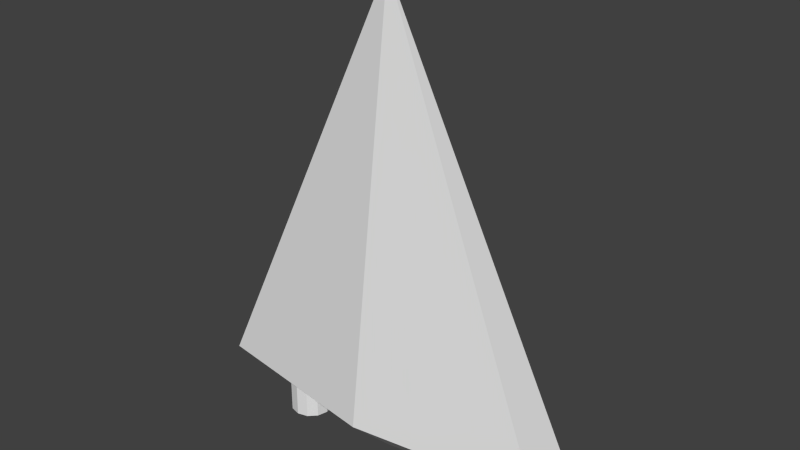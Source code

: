 # Source: PlayerShip.blend  (saved by Blender 2.61.0; exported with 4.5.12 LTS)
import bpy
from mathutils import Matrix  # noqa: F401  (used for matrix-valued properties, if any)

bpy.ops.wm.read_factory_settings(use_empty=True)
scene = bpy.context.scene
scene.name = 'Scene'

# ---- collections
col_collection_1 = bpy.data.collections.new('Collection 1'); scene.collection.children.link(col_collection_1)

# ---- world
world_world = bpy.data.worlds.new('World'); scene.world = world_world
world_world.color = (0.05088, 0.05088, 0.05088)
world_world.use_sun_shadow = False
world_world.sun_shadow_jitter_overblur = 0.0
world_world.cycles.sampling_method = 'MANUAL'
world_world.cycles.sample_map_resolution = 256

# ---- meshes
me_cone = bpy.data.meshes.new('Cone')
me_cone.from_pydata([(0.0, 0.25, -0.5), (0.866, 0.125, -0.5), (0.866, -0.125, -0.5), (-8.742e-08, -0.25, -0.5), (-0.866, -0.125, -0.5), (-0.866, 0.125, -0.5), (0.0, -2.794e-09, 1.5), (0.0, -2.794e-09, -0.75), (0.04784, 0.1595, -0.2452), (0.09383, 0.1687, -0.231), (0.1362, 0.1771, -0.2079), (0.1734, 0.1845, -0.1768), (0.2039, 0.1906, -0.1389), (0.2265, 0.1951, -0.09567), (0.2405, 0.1978, -0.04877), (0.2452, 0.1988, 1.49e-08), (0.2405, 0.1978, 0.04877), (0.2265, 0.1951, 0.09567), (0.2039, 0.1906, 0.1389), (0.1734, 0.1845, 0.1768), (0.1362, 0.1771, 0.2079), (0.09383, 0.1687, 0.231), (0.04784, 0.1595, 0.2452), (0.04506, 0.1687, 0.2452), (0.08839, 0.1866, 0.231), (0.1283, 0.2032, 0.2079), (0.1633, 0.2176, 0.1768), (0.192, 0.2295, 0.1389), (0.2134, 0.2384, 0.09567), (0.2265, 0.2438, 0.04877), (0.231, 0.2457, 1.49e-08), (0.2265, 0.2438, -0.04877), (0.2134, 0.2384, -0.09567), (0.192, 0.2295, -0.1389), (0.1633, 0.2176, -0.1768), (0.1283, 0.2032, -0.2079), (0.08839, 0.1866, -0.231), (0.04506, 0.1687, -0.2452), (0.04055, 0.1771, -0.2452), (0.07955, 0.2032, -0.231), (0.1155, 0.2272, -0.2079), (0.147, 0.2482, -0.1768), (0.1728, 0.2655, -0.1389), (0.192, 0.2783, -0.09567), (0.2039, 0.2862, -0.04877), (0.2079, 0.2889, 1.49e-08), (0.2039, 0.2862, 0.04877), (0.192, 0.2783, 0.09567), (0.1728, 0.2655, 0.1389), (0.147, 0.2482, 0.1768), (0.1155, 0.2272, 0.2079), (0.07955, 0.2032, 0.231), (0.04055, 0.1771, 0.2452), (0.03449, 0.1845, 0.2452), (0.06765, 0.2176, 0.231), (0.09821, 0.2482, 0.2079), (0.125, 0.275, 0.1768), (0.147, 0.297, 0.1389), (0.1633, 0.3133, 0.09567), (0.1734, 0.3234, 0.04877), (0.1768, 0.3268, 1.49e-08), (0.1734, 0.3234, -0.04877), (0.1633, 0.3133, -0.09567), (0.147, 0.297, -0.1389), (0.125, 0.275, -0.1768), (0.09821, 0.2482, -0.2079), (0.06765, 0.2176, -0.231), (0.03449, 0.1845, -0.2452), (0.0271, 0.1906, -0.2452), (0.05315, 0.2295, -0.231), (0.07716, 0.2655, -0.2079), (0.09821, 0.297, -0.1768), (0.1155, 0.3228, -0.1389), (0.1283, 0.342, -0.09567), (0.1362, 0.3539, -0.04877), (0.1389, 0.3579, 1.49e-08), (0.1362, 0.3539, 0.04877), (0.1283, 0.342, 0.09567), (0.1155, 0.3228, 0.1389), (0.09821, 0.297, 0.1768), (0.07716, 0.2655, 0.2079), (0.05315, 0.2295, 0.231), (0.0271, 0.1906, 0.2452), (0.0, 0.15, 0.25), (0.01866, 0.1951, 0.2452), (0.03661, 0.2384, 0.231), (0.05315, 0.2783, 0.2079), (0.06765, 0.3133, 0.1768), (0.07955, 0.342, 0.1389), (0.08839, 0.3634, 0.09567), (0.09383, 0.3765, 0.04877), (0.09567, 0.381, 1.49e-08), (0.09383, 0.3765, -0.04877), (0.08839, 0.3634, -0.09567), (0.07955, 0.342, -0.1389), (0.06765, 0.3133, -0.1768), (0.05315, 0.2783, -0.2079), (0.03661, 0.2384, -0.231), (0.01866, 0.1951, -0.2452), (-3.117e-08, 0.15, -0.25), (0.009515, 0.1978, -0.2452), (0.01866, 0.2438, -0.231), (0.0271, 0.2862, -0.2079), (0.03449, 0.3234, -0.1768), (0.04055, 0.3539, -0.1389), (0.04506, 0.3765, -0.09567), (0.04784, 0.3905, -0.04877), (0.04877, 0.3952, 1.49e-08), (0.04784, 0.3905, 0.04877), (0.04506, 0.3765, 0.09567), (0.04055, 0.3539, 0.1389), (0.03449, 0.3234, 0.1768), (0.0271, 0.2862, 0.2079), (0.01866, 0.2438, 0.231), (0.009515, 0.1978, 0.2452), (-2.794e-09, 0.1988, 0.2452), (-5.588e-09, 0.2457, 0.231), (-1.304e-08, 0.2889, 0.2079), (3.725e-09, 0.3268, 0.1768), (-2.235e-08, 0.3579, 0.1389), (1.118e-08, 0.381, 0.09567), (-2.235e-08, 0.3952, 0.04877), (-4.098e-08, 0.4, 1.49e-08), (-2.235e-08, 0.3952, -0.04877), (-1.863e-08, 0.381, -0.09567), (-2.235e-08, 0.3579, -0.1389), (3.725e-09, 0.3268, -0.1768), (-3.725e-09, 0.2889, -0.2079), (-1.863e-09, 0.2457, -0.231), (-2.794e-09, 0.1988, -0.2452), (-0.009515, 0.1978, -0.2452), (-0.01866, 0.2438, -0.231), (-0.0271, 0.2862, -0.2079), (-0.03449, 0.3234, -0.1768), (-0.04055, 0.3539, -0.1389), (-0.04506, 0.3765, -0.09567), (-0.04784, 0.3905, -0.04877), (-0.04877, 0.3952, 1.49e-08), (-0.04784, 0.3905, 0.04877), (-0.04506, 0.3765, 0.09567), (-0.04055, 0.3539, 0.1389), (-0.03449, 0.3234, 0.1768), (-0.0271, 0.2862, 0.2079), (-0.01866, 0.2438, 0.231), (-0.009515, 0.1978, 0.2452), (-0.01866, 0.1951, 0.2452), (-0.03661, 0.2384, 0.231), (-0.05315, 0.2783, 0.2079), (-0.06765, 0.3133, 0.1768), (-0.07955, 0.342, 0.1389), (-0.08839, 0.3634, 0.09567), (-0.09383, 0.3765, 0.04877), (-0.09567, 0.381, 1.49e-08), (-0.09383, 0.3765, -0.04877), (-0.08839, 0.3634, -0.09567), (-0.07955, 0.342, -0.1389), (-0.06765, 0.3133, -0.1768), (-0.05315, 0.2783, -0.2079), (-0.03661, 0.2384, -0.231), (-0.01866, 0.1951, -0.2452), (-0.0271, 0.1906, -0.2452), (-0.05315, 0.2295, -0.231), (-0.07716, 0.2655, -0.2079), (-0.09821, 0.297, -0.1768), (-0.1155, 0.3228, -0.1389), (-0.1283, 0.342, -0.09567), (-0.1362, 0.3539, -0.04877), (-0.1389, 0.3579, 1.49e-08), (-0.1362, 0.3539, 0.04877), (-0.1283, 0.342, 0.09567), (-0.1155, 0.3228, 0.1389), (-0.09821, 0.297, 0.1768), (-0.07716, 0.2655, 0.2079), (-0.05315, 0.2295, 0.231), (-0.0271, 0.1906, 0.2452), (-0.03449, 0.1845, 0.2452), (-0.06765, 0.2176, 0.231), (-0.09821, 0.2482, 0.2079), (-0.125, 0.275, 0.1768), (-0.147, 0.297, 0.1389), (-0.1633, 0.3133, 0.09567), (-0.1734, 0.3234, 0.04877), (-0.1768, 0.3268, 1.49e-08), (-0.1734, 0.3234, -0.04877), (-0.1633, 0.3133, -0.09567), (-0.147, 0.297, -0.1389), (-0.125, 0.275, -0.1768), (-0.09821, 0.2482, -0.2079), (-0.06765, 0.2176, -0.231), (-0.03449, 0.1845, -0.2452), (-0.04055, 0.1771, -0.2452), (-0.07955, 0.2032, -0.231), (-0.1155, 0.2272, -0.2079), (-0.147, 0.2482, -0.1768), (-0.1728, 0.2655, -0.1389), (-0.192, 0.2783, -0.09567), (-0.2039, 0.2862, -0.04877), (-0.2079, 0.2889, 1.49e-08), (-0.2039, 0.2862, 0.04877), (-0.192, 0.2783, 0.09567), (-0.1728, 0.2655, 0.1389), (-0.147, 0.2482, 0.1768), (-0.1155, 0.2272, 0.2079), (-0.07955, 0.2032, 0.231), (-0.04055, 0.1771, 0.2452), (-0.04506, 0.1687, 0.2452), (-0.08839, 0.1866, 0.231), (-0.1283, 0.2032, 0.2079), (-0.1633, 0.2176, 0.1768), (-0.192, 0.2295, 0.1389), (-0.2134, 0.2384, 0.09567), (-0.2265, 0.2438, 0.04877), (-0.231, 0.2457, 1.49e-08), (-0.2265, 0.2438, -0.04877), (-0.2134, 0.2384, -0.09567), (-0.192, 0.2295, -0.1389), (-0.1633, 0.2176, -0.1768), (-0.1283, 0.2032, -0.2079), (-0.08839, 0.1866, -0.231), (-0.04506, 0.1687, -0.2452), (-0.04784, 0.1595, -0.2452), (-0.09383, 0.1687, -0.231), (-0.1362, 0.1771, -0.2079), (-0.1734, 0.1845, -0.1768), (-0.2039, 0.1906, -0.1389), (-0.2265, 0.1951, -0.09567), (-0.2405, 0.1978, -0.04877), (-0.2452, 0.1988, 1.49e-08), (-0.2405, 0.1978, 0.04877), (-0.2265, 0.1951, 0.09567), (-0.2039, 0.1906, 0.1389), (-0.1734, 0.1845, 0.1768), (-0.1362, 0.1771, 0.2079), (-0.09383, 0.1687, 0.231), (-0.04784, 0.1595, 0.2452), (-0.04877, 0.15, 0.2452), (-0.09567, 0.15, 0.231), (-0.1389, 0.15, 0.2079), (-0.1768, 0.15, 0.1768), (-0.2079, 0.15, 0.1389), (-0.231, 0.15, 0.09567), (-0.2452, 0.15, 0.04877), (-0.25, 0.15, 1.49e-08), (-0.2452, 0.15, -0.04877), (-0.231, 0.15, -0.09567), (-0.2079, 0.15, -0.1389), (-0.1768, 0.15, -0.1768), (-0.1389, 0.15, -0.2079), (-0.09567, 0.15, -0.231), (-0.04877, 0.15, -0.2452), (-0.04784, 0.1405, -0.2452), (-0.09383, 0.1313, -0.231), (-0.1362, 0.1229, -0.2079), (-0.1734, 0.1155, -0.1768), (-0.2039, 0.1094, -0.1389), (-0.2265, 0.1049, -0.09567), (-0.2405, 0.1022, -0.04877), (-0.2452, 0.1012, 1.49e-08), (-0.2405, 0.1022, 0.04877), (-0.2265, 0.1049, 0.09567), (-0.2039, 0.1094, 0.1389), (-0.1734, 0.1155, 0.1768), (-0.1362, 0.1229, 0.2079), (-0.09383, 0.1313, 0.231), (-0.04784, 0.1405, 0.2452), (-0.04506, 0.1313, 0.2452), (-0.08839, 0.1134, 0.231), (-0.1283, 0.09685, 0.2079), (-0.1633, 0.08235, 0.1768), (-0.192, 0.07045, 0.1389), (-0.2134, 0.06161, 0.09567), (-0.2265, 0.05617, 0.04877), (-0.231, 0.05433, 1.49e-08), (-0.2265, 0.05617, -0.04877), (-0.2134, 0.06161, -0.09567), (-0.192, 0.07045, -0.1389), (-0.1633, 0.08235, -0.1768), (-0.1283, 0.09685, -0.2079), (-0.08839, 0.1134, -0.231), (-0.04506, 0.1313, -0.2452), (-0.04055, 0.1229, -0.2452), (-0.07955, 0.09685, -0.231), (-0.1155, 0.07284, -0.2079), (-0.147, 0.05179, -0.1768), (-0.1728, 0.03452, -0.1389), (-0.192, 0.02168, -0.09567), (-0.2039, 0.01378, -0.04877), (-0.2079, 0.01111, 1.49e-08), (-0.2039, 0.01378, 0.04877), (-0.192, 0.02168, 0.09567), (-0.1728, 0.03452, 0.1389), (-0.147, 0.05179, 0.1768), (-0.1155, 0.07284, 0.2079), (-0.07955, 0.09685, 0.231), (-0.04055, 0.1229, 0.2452), (-0.03449, 0.1155, 0.2452), (-0.06765, 0.08235, 0.231), (-0.09821, 0.05179, 0.2079), (-0.125, 0.025, 0.1768), (-0.147, 0.003016, 0.1389), (-0.1633, -0.01332, 0.09567), (-0.1734, -0.02338, 0.04877), (-0.1768, -0.02678, 1.49e-08), (-0.1734, -0.02338, -0.04877), (-0.1633, -0.01332, -0.09567), (-0.147, 0.003016, -0.1389), (-0.125, 0.025, -0.1768), (-0.09821, 0.05179, -0.2079), (-0.06765, 0.08235, -0.231), (-0.03449, 0.1155, -0.2452), (-0.0271, 0.1094, -0.2452), (-0.05315, 0.07045, -0.231), (-0.07716, 0.03452, -0.2079), (-0.09821, 0.003016, -0.1768), (-0.1155, -0.02284, -0.1389), (-0.1283, -0.04204, -0.09567), (-0.1362, -0.05387, -0.04877), (-0.1389, -0.05787, 1.49e-08), (-0.1362, -0.05387, 0.04877), (-0.1283, -0.04204, 0.09567), (-0.1155, -0.02284, 0.1389), (-0.09821, 0.003016, 0.1768), (-0.07716, 0.03452, 0.2079), (-0.05315, 0.07045, 0.231), (-0.0271, 0.1094, 0.2452), (-0.01866, 0.1049, 0.2452), (-0.03661, 0.06161, 0.231), (-0.05315, 0.02168, 0.2079), (-0.06765, -0.01332, 0.1768), (-0.07955, -0.04204, 0.1389), (-0.08839, -0.06339, 0.09567), (-0.09383, -0.07653, 0.04877), (-0.09567, -0.08097, 1.49e-08), (-0.09383, -0.07653, -0.04877), (-0.08839, -0.06339, -0.09567), (-0.07955, -0.04204, -0.1389), (-0.06765, -0.01332, -0.1768), (-0.05315, 0.02168, -0.2079), (-0.03661, 0.06161, -0.231), (-0.01866, 0.1049, -0.2452), (-0.009515, 0.1022, -0.2452), (-0.01866, 0.05617, -0.231), (-0.0271, 0.01378, -0.2079), (-0.03449, -0.02338, -0.1768), (-0.04055, -0.05387, -0.1389), (-0.04506, -0.07653, -0.09567), (-0.04784, -0.09048, -0.04877), (-0.04877, -0.0952, 1.49e-08), (-0.04784, -0.09048, 0.04877), (-0.04506, -0.07653, 0.09567), (-0.04055, -0.05387, 0.1389), (-0.03449, -0.02338, 0.1768), (-0.0271, 0.01378, 0.2079), (-0.01866, 0.05617, 0.231), (-0.009515, 0.1022, 0.2452), (4.657e-09, 0.1012, 0.2452), (1.304e-08, 0.05433, 0.231), (3.725e-08, 0.01111, 0.2079), (7.451e-09, -0.02678, 0.1768), (4.098e-08, -0.05787, 0.1389), (3.725e-09, -0.08097, 0.09567), (6.706e-08, -0.0952, 0.04877), (1.118e-07, -0.1, 1.49e-08), (6.706e-08, -0.0952, -0.04877), (2.235e-08, -0.08097, -0.09567), (2.608e-08, -0.05787, -0.1389), (7.451e-09, -0.02678, -0.1768), (2.235e-08, 0.01111, -0.2079), (5.588e-09, 0.05433, -0.231), (7.451e-09, 0.1012, -0.2452), (0.009515, 0.1022, -0.2452), (0.01866, 0.05617, -0.231), (0.0271, 0.01378, -0.2079), (0.03449, -0.02338, -0.1768), (0.04055, -0.05387, -0.1389), (0.04506, -0.07653, -0.09567), (0.04784, -0.09048, -0.04877), (0.04877, -0.0952, 1.49e-08), (0.04784, -0.09048, 0.04877), (0.04506, -0.07653, 0.09567), (0.04055, -0.05387, 0.1389), (0.03449, -0.02338, 0.1768), (0.0271, 0.01378, 0.2079), (0.01866, 0.05617, 0.231), (0.009515, 0.1022, 0.2452), (0.01866, 0.1049, 0.2452), (0.03661, 0.06161, 0.231), (0.05315, 0.02168, 0.2079), (0.06765, -0.01332, 0.1768), (0.07955, -0.04204, 0.1389), (0.08839, -0.06339, 0.09567), (0.09383, -0.07653, 0.04877), (0.09567, -0.08097, 1.49e-08), (0.09383, -0.07653, -0.04877), (0.08839, -0.06339, -0.09567), (0.07955, -0.04204, -0.1389), (0.06765, -0.01332, -0.1768), (0.05315, 0.02168, -0.2079), (0.03661, 0.06161, -0.231), (0.01866, 0.1049, -0.2452), (0.0271, 0.1094, -0.2452), (0.05315, 0.07045, -0.231), (0.07716, 0.03452, -0.2079), (0.09821, 0.003016, -0.1768), (0.1155, -0.02284, -0.1389), (0.1283, -0.04204, -0.09567), (0.1362, -0.05387, -0.04877), (0.1389, -0.05787, 1.49e-08), (0.1362, -0.05387, 0.04877), (0.1283, -0.04204, 0.09567), (0.1155, -0.02284, 0.1389), (0.09821, 0.003016, 0.1768), (0.07716, 0.03452, 0.2079), (0.05315, 0.07045, 0.231), (0.0271, 0.1094, 0.2452), (0.03449, 0.1155, 0.2452), (0.06765, 0.08235, 0.231), (0.09821, 0.05179, 0.2079), (0.125, 0.025, 0.1768), (0.147, 0.003016, 0.1389), (0.1633, -0.01332, 0.09567), (0.1734, -0.02338, 0.04877), (0.1768, -0.02678, 1.49e-08), (0.1734, -0.02338, -0.04877), (0.1633, -0.01332, -0.09567), (0.147, 0.003016, -0.1389), (0.125, 0.025, -0.1768), (0.09821, 0.05179, -0.2079), (0.06765, 0.08235, -0.231), (0.03449, 0.1155, -0.2452), (0.04055, 0.1229, -0.2452), (0.07955, 0.09685, -0.231), (0.1155, 0.07284, -0.2079), (0.147, 0.05179, -0.1768), (0.1728, 0.03452, -0.1389), (0.192, 0.02168, -0.09567), (0.2039, 0.01378, -0.04877), (0.2079, 0.01111, 1.49e-08), (0.2039, 0.01378, 0.04877), (0.192, 0.02168, 0.09567), (0.1728, 0.03452, 0.1389), (0.147, 0.05179, 0.1768), (0.1155, 0.07284, 0.2079), (0.07955, 0.09685, 0.231), (0.04055, 0.1229, 0.2452), (0.04506, 0.1313, 0.2452), (0.08839, 0.1134, 0.231), (0.1283, 0.09685, 0.2079), (0.1633, 0.08235, 0.1768), (0.192, 0.07045, 0.1389), (0.2134, 0.06161, 0.09567), (0.2265, 0.05617, 0.04877), (0.231, 0.05433, 1.49e-08), (0.2265, 0.05617, -0.04877), (0.2134, 0.06161, -0.09567), (0.192, 0.07045, -0.1389), (0.1633, 0.08235, -0.1768), (0.1283, 0.09685, -0.2079), (0.08839, 0.1134, -0.231), (0.04506, 0.1313, -0.2452), (0.04784, 0.1405, -0.2452), (0.09383, 0.1313, -0.231), (0.1362, 0.1229, -0.2079), (0.1734, 0.1155, -0.1768), (0.2039, 0.1094, -0.1389), (0.2265, 0.1049, -0.09567), (0.2405, 0.1022, -0.04877), (0.2452, 0.1012, 1.49e-08), (0.2405, 0.1022, 0.04877), (0.2265, 0.1049, 0.09567), (0.2039, 0.1094, 0.1389), (0.1734, 0.1155, 0.1768), (0.1362, 0.1229, 0.2079), (0.09383, 0.1313, 0.231), (0.04784, 0.1405, 0.2452), (0.04877, 0.15, 0.2452), (0.09567, 0.15, 0.231), (0.1389, 0.15, 0.2079), (0.1768, 0.15, 0.1768), (0.2079, 0.15, 0.1389), (0.231, 0.15, 0.09567), (0.2452, 0.15, 0.04877), (0.25, 0.15, 1.49e-08), (0.2452, 0.15, -0.04877), (0.231, 0.15, -0.09567), (0.2079, 0.15, -0.1389), (0.1768, 0.15, -0.1768), (0.1389, 0.15, -0.2079), (0.09567, 0.15, -0.231), (0.04877, 0.15, -0.2452), (0.5, 0.1, -0.75), (0.55, 0.0866, -0.75), (0.5866, 0.05, -0.75), (0.6, -4.371e-09, -0.75), (0.5866, -0.05, -0.75), (0.55, -0.0866, -0.75), (0.5, -0.1, -0.75), (0.45, -0.0866, -0.75), (0.4134, -0.05, -0.75), (0.4, -4.649e-08, -0.75), (0.4134, 0.05, -0.75), (0.45, 0.0866, -0.75), (0.5, 0.1, -0.25), (0.55, 0.0866, -0.25), (0.5866, 0.05, -0.25), (0.6, 1.093e-07, -0.25), (0.5866, -0.05, -0.25), (0.55, -0.0866, -0.25), (0.5, -0.1, -0.25), (0.45, -0.0866, -0.25), (0.4134, -0.05, -0.25), (0.4, -1.244e-07, -0.25), (0.4134, 0.05, -0.25), (0.45, 0.0866, -0.25), (0.5, 0.0, -0.75), (0.5, 0.0, -0.25), (-0.5, 0.0, -0.25), (-0.5, 0.0, -0.75), (-0.55, 0.0866, -0.25), (-0.5866, 0.05, -0.25), (-0.6, -1.244e-07, -0.25), (-0.5866, -0.05, -0.25), (-0.55, -0.0866, -0.25), (-0.5, -0.1, -0.25), (-0.45, -0.0866, -0.25), (-0.4134, -0.05, -0.25), (-0.4, 1.093e-07, -0.25), (-0.4134, 0.05, -0.25), (-0.45, 0.0866, -0.25), (-0.5, 0.1, -0.25), (-0.55, 0.0866, -0.75), (-0.5866, 0.05, -0.75), (-0.6, -4.649e-08, -0.75), (-0.5866, -0.05, -0.75), (-0.55, -0.0866, -0.75), (-0.5, -0.1, -0.75), (-0.45, -0.0866, -0.75), (-0.4134, -0.05, -0.75), (-0.4, -4.371e-09, -0.75), (-0.4134, 0.05, -0.75), (-0.45, 0.0866, -0.75), (-0.5, 0.1, -0.75)], [], [(1, 0, 6), (6, 2, 1), (6, 3, 2), (6, 4, 3), (6, 5, 4), (6, 0, 5), (7, 0, 1), (7, 1, 2), (7, 2, 3), (7, 3, 4), (7, 4, 5), (5, 0, 7), (489, 99, 8), (488, 489, 8, 9), (487, 488, 9, 10), (486, 487, 10, 11), (485, 486, 11, 12), (484, 485, 12, 13), (483, 484, 13, 14), (482, 483, 14, 15), (481, 482, 15, 16), (480, 481, 16, 17), (479, 480, 17, 18), (478, 479, 18, 19), (477, 478, 19, 20), (476, 477, 20, 21), (475, 476, 21, 22), (83, 475, 22), (83, 22, 23), (22, 21, 24, 23), (21, 20, 25, 24), (20, 19, 26, 25), (19, 18, 27, 26), (18, 17, 28, 27), (17, 16, 29, 28), (16, 15, 30, 29), (15, 14, 31, 30), (14, 13, 32, 31), (13, 12, 33, 32), (12, 11, 34, 33), (11, 10, 35, 34), (10, 9, 36, 35), (9, 8, 37, 36), (8, 99, 37), (37, 99, 38), (36, 37, 38, 39), (35, 36, 39, 40), (34, 35, 40, 41), (33, 34, 41, 42), (32, 33, 42, 43), (31, 32, 43, 44), (30, 31, 44, 45), (29, 30, 45, 46), (28, 29, 46, 47), (27, 28, 47, 48), (26, 27, 48, 49), (25, 26, 49, 50), (24, 25, 50, 51), (23, 24, 51, 52), (83, 23, 52), (83, 52, 53), (52, 51, 54, 53), (51, 50, 55, 54), (50, 49, 56, 55), (49, 48, 57, 56), (48, 47, 58, 57), (47, 46, 59, 58), (46, 45, 60, 59), (45, 44, 61, 60), (44, 43, 62, 61), (43, 42, 63, 62), (42, 41, 64, 63), (41, 40, 65, 64), (40, 39, 66, 65), (39, 38, 67, 66), (38, 99, 67), (67, 99, 68), (66, 67, 68, 69), (65, 66, 69, 70), (64, 65, 70, 71), (63, 64, 71, 72), (62, 63, 72, 73), (61, 62, 73, 74), (60, 61, 74, 75), (59, 60, 75, 76), (58, 59, 76, 77), (57, 58, 77, 78), (56, 57, 78, 79), (55, 56, 79, 80), (54, 55, 80, 81), (53, 54, 81, 82), (83, 53, 82), (83, 82, 84), (82, 81, 85, 84), (81, 80, 86, 85), (80, 79, 87, 86), (79, 78, 88, 87), (78, 77, 89, 88), (77, 76, 90, 89), (76, 75, 91, 90), (75, 74, 92, 91), (74, 73, 93, 92), (73, 72, 94, 93), (72, 71, 95, 94), (71, 70, 96, 95), (70, 69, 97, 96), (69, 68, 98, 97), (68, 99, 98), (98, 99, 100), (97, 98, 100, 101), (96, 97, 101, 102), (95, 96, 102, 103), (94, 95, 103, 104), (93, 94, 104, 105), (92, 93, 105, 106), (91, 92, 106, 107), (90, 91, 107, 108), (89, 90, 108, 109), (88, 89, 109, 110), (87, 88, 110, 111), (86, 87, 111, 112), (85, 86, 112, 113), (84, 85, 113, 114), (83, 84, 114), (83, 114, 115), (114, 113, 116, 115), (113, 112, 117, 116), (112, 111, 118, 117), (111, 110, 119, 118), (110, 109, 120, 119), (109, 108, 121, 120), (108, 107, 122, 121), (107, 106, 123, 122), (106, 105, 124, 123), (105, 104, 125, 124), (104, 103, 126, 125), (103, 102, 127, 126), (102, 101, 128, 127), (101, 100, 129, 128), (100, 99, 129), (129, 99, 130), (128, 129, 130, 131), (127, 128, 131, 132), (126, 127, 132, 133), (125, 126, 133, 134), (124, 125, 134, 135), (123, 124, 135, 136), (122, 123, 136, 137), (121, 122, 137, 138), (120, 121, 138, 139), (119, 120, 139, 140), (118, 119, 140, 141), (117, 118, 141, 142), (116, 117, 142, 143), (115, 116, 143, 144), (83, 115, 144), (83, 144, 145), (144, 143, 146, 145), (143, 142, 147, 146), (142, 141, 148, 147), (141, 140, 149, 148), (140, 139, 150, 149), (139, 138, 151, 150), (138, 137, 152, 151), (137, 136, 153, 152), (136, 135, 154, 153), (135, 134, 155, 154), (134, 133, 156, 155), (133, 132, 157, 156), (132, 131, 158, 157), (131, 130, 159, 158), (130, 99, 159), (159, 99, 160), (158, 159, 160, 161), (157, 158, 161, 162), (156, 157, 162, 163), (155, 156, 163, 164), (154, 155, 164, 165), (153, 154, 165, 166), (152, 153, 166, 167), (151, 152, 167, 168), (150, 151, 168, 169), (149, 150, 169, 170), (148, 149, 170, 171), (147, 148, 171, 172), (146, 147, 172, 173), (145, 146, 173, 174), (83, 145, 174), (83, 174, 175), (174, 173, 176, 175), (173, 172, 177, 176), (172, 171, 178, 177), (171, 170, 179, 178), (170, 169, 180, 179), (169, 168, 181, 180), (168, 167, 182, 181), (167, 166, 183, 182), (166, 165, 184, 183), (165, 164, 185, 184), (164, 163, 186, 185), (163, 162, 187, 186), (162, 161, 188, 187), (161, 160, 189, 188), (160, 99, 189), (189, 99, 190), (188, 189, 190, 191), (187, 188, 191, 192), (186, 187, 192, 193), (185, 186, 193, 194), (184, 185, 194, 195), (183, 184, 195, 196), (182, 183, 196, 197), (181, 182, 197, 198), (180, 181, 198, 199), (179, 180, 199, 200), (178, 179, 200, 201), (177, 178, 201, 202), (176, 177, 202, 203), (175, 176, 203, 204), (83, 175, 204), (83, 204, 205), (204, 203, 206, 205), (203, 202, 207, 206), (202, 201, 208, 207), (201, 200, 209, 208), (200, 199, 210, 209), (199, 198, 211, 210), (198, 197, 212, 211), (197, 196, 213, 212), (196, 195, 214, 213), (195, 194, 215, 214), (194, 193, 216, 215), (193, 192, 217, 216), (192, 191, 218, 217), (191, 190, 219, 218), (190, 99, 219), (219, 99, 220), (218, 219, 220, 221), (217, 218, 221, 222), (216, 217, 222, 223), (215, 216, 223, 224), (214, 215, 224, 225), (213, 214, 225, 226), (212, 213, 226, 227), (211, 212, 227, 228), (210, 211, 228, 229), (209, 210, 229, 230), (208, 209, 230, 231), (207, 208, 231, 232), (206, 207, 232, 233), (205, 206, 233, 234), (83, 205, 234), (83, 234, 235), (234, 233, 236, 235), (233, 232, 237, 236), (232, 231, 238, 237), (231, 230, 239, 238), (230, 229, 240, 239), (229, 228, 241, 240), (228, 227, 242, 241), (227, 226, 243, 242), (226, 225, 244, 243), (225, 224, 245, 244), (224, 223, 246, 245), (223, 222, 247, 246), (222, 221, 248, 247), (221, 220, 249, 248), (220, 99, 249), (249, 99, 250), (248, 249, 250, 251), (247, 248, 251, 252), (246, 247, 252, 253), (245, 246, 253, 254), (244, 245, 254, 255), (243, 244, 255, 256), (242, 243, 256, 257), (241, 242, 257, 258), (240, 241, 258, 259), (239, 240, 259, 260), (238, 239, 260, 261), (237, 238, 261, 262), (236, 237, 262, 263), (235, 236, 263, 264), (83, 235, 264), (83, 264, 265), (264, 263, 266, 265), (263, 262, 267, 266), (262, 261, 268, 267), (261, 260, 269, 268), (260, 259, 270, 269), (259, 258, 271, 270), (258, 257, 272, 271), (257, 256, 273, 272), (256, 255, 274, 273), (255, 254, 275, 274), (254, 253, 276, 275), (253, 252, 277, 276), (252, 251, 278, 277), (251, 250, 279, 278), (250, 99, 279), (279, 99, 280), (278, 279, 280, 281), (277, 278, 281, 282), (276, 277, 282, 283), (275, 276, 283, 284), (274, 275, 284, 285), (273, 274, 285, 286), (272, 273, 286, 287), (271, 272, 287, 288), (270, 271, 288, 289), (269, 270, 289, 290), (268, 269, 290, 291), (267, 268, 291, 292), (266, 267, 292, 293), (265, 266, 293, 294), (83, 265, 294), (83, 294, 295), (294, 293, 296, 295), (293, 292, 297, 296), (292, 291, 298, 297), (291, 290, 299, 298), (290, 289, 300, 299), (289, 288, 301, 300), (288, 287, 302, 301), (287, 286, 303, 302), (286, 285, 304, 303), (285, 284, 305, 304), (284, 283, 306, 305), (283, 282, 307, 306), (282, 281, 308, 307), (281, 280, 309, 308), (280, 99, 309), (309, 99, 310), (308, 309, 310, 311), (307, 308, 311, 312), (306, 307, 312, 313), (305, 306, 313, 314), (304, 305, 314, 315), (303, 304, 315, 316), (302, 303, 316, 317), (301, 302, 317, 318), (300, 301, 318, 319), (299, 300, 319, 320), (298, 299, 320, 321), (297, 298, 321, 322), (296, 297, 322, 323), (295, 296, 323, 324), (83, 295, 324), (83, 324, 325), (324, 323, 326, 325), (323, 322, 327, 326), (322, 321, 328, 327), (321, 320, 329, 328), (320, 319, 330, 329), (319, 318, 331, 330), (318, 317, 332, 331), (317, 316, 333, 332), (316, 315, 334, 333), (315, 314, 335, 334), (314, 313, 336, 335), (313, 312, 337, 336), (312, 311, 338, 337), (311, 310, 339, 338), (310, 99, 339), (339, 99, 340), (338, 339, 340, 341), (337, 338, 341, 342), (336, 337, 342, 343), (335, 336, 343, 344), (334, 335, 344, 345), (333, 334, 345, 346), (332, 333, 346, 347), (331, 332, 347, 348), (330, 331, 348, 349), (329, 330, 349, 350), (328, 329, 350, 351), (327, 328, 351, 352), (326, 327, 352, 353), (325, 326, 353, 354), (83, 325, 354), (83, 354, 355), (354, 353, 356, 355), (353, 352, 357, 356), (352, 351, 358, 357), (351, 350, 359, 358), (350, 349, 360, 359), (349, 348, 361, 360), (348, 347, 362, 361), (347, 346, 363, 362), (346, 345, 364, 363), (345, 344, 365, 364), (344, 343, 366, 365), (343, 342, 367, 366), (342, 341, 368, 367), (341, 340, 369, 368), (340, 99, 369), (369, 99, 370), (368, 369, 370, 371), (367, 368, 371, 372), (366, 367, 372, 373), (365, 366, 373, 374), (364, 365, 374, 375), (363, 364, 375, 376), (362, 363, 376, 377), (361, 362, 377, 378), (360, 361, 378, 379), (359, 360, 379, 380), (358, 359, 380, 381), (357, 358, 381, 382), (356, 357, 382, 383), (355, 356, 383, 384), (83, 355, 384), (83, 384, 385), (384, 383, 386, 385), (383, 382, 387, 386), (382, 381, 388, 387), (381, 380, 389, 388), (380, 379, 390, 389), (379, 378, 391, 390), (378, 377, 392, 391), (377, 376, 393, 392), (376, 375, 394, 393), (375, 374, 395, 394), (374, 373, 396, 395), (373, 372, 397, 396), (372, 371, 398, 397), (371, 370, 399, 398), (370, 99, 399), (399, 99, 400), (398, 399, 400, 401), (397, 398, 401, 402), (396, 397, 402, 403), (395, 396, 403, 404), (394, 395, 404, 405), (393, 394, 405, 406), (392, 393, 406, 407), (391, 392, 407, 408), (390, 391, 408, 409), (389, 390, 409, 410), (388, 389, 410, 411), (387, 388, 411, 412), (386, 387, 412, 413), (385, 386, 413, 414), (83, 385, 414), (83, 414, 415), (414, 413, 416, 415), (413, 412, 417, 416), (412, 411, 418, 417), (411, 410, 419, 418), (410, 409, 420, 419), (409, 408, 421, 420), (408, 407, 422, 421), (407, 406, 423, 422), (406, 405, 424, 423), (405, 404, 425, 424), (404, 403, 426, 425), (403, 402, 427, 426), (402, 401, 428, 427), (401, 400, 429, 428), (400, 99, 429), (429, 99, 430), (428, 429, 430, 431), (427, 428, 431, 432), (426, 427, 432, 433), (425, 426, 433, 434), (424, 425, 434, 435), (423, 424, 435, 436), (422, 423, 436, 437), (421, 422, 437, 438), (420, 421, 438, 439), (419, 420, 439, 440), (418, 419, 440, 441), (417, 418, 441, 442), (416, 417, 442, 443), (415, 416, 443, 444), (83, 415, 444), (83, 444, 445), (444, 443, 446, 445), (443, 442, 447, 446), (442, 441, 448, 447), (441, 440, 449, 448), (440, 439, 450, 449), (439, 438, 451, 450), (438, 437, 452, 451), (437, 436, 453, 452), (436, 435, 454, 453), (435, 434, 455, 454), (434, 433, 456, 455), (433, 432, 457, 456), (432, 431, 458, 457), (431, 430, 459, 458), (430, 99, 459), (459, 99, 460), (458, 459, 460, 461), (457, 458, 461, 462), (456, 457, 462, 463), (455, 456, 463, 464), (454, 455, 464, 465), (453, 454, 465, 466), (452, 453, 466, 467), (451, 452, 467, 468), (450, 451, 468, 469), (449, 450, 469, 470), (448, 449, 470, 471), (447, 448, 471, 472), (446, 447, 472, 473), (445, 446, 473, 474), (83, 445, 474), (83, 474, 475), (474, 473, 476, 475), (473, 472, 477, 476), (472, 471, 478, 477), (471, 470, 479, 478), (470, 469, 480, 479), (469, 468, 481, 480), (468, 467, 482, 481), (467, 466, 483, 482), (466, 465, 484, 483), (465, 464, 485, 484), (464, 463, 486, 485), (463, 462, 487, 486), (462, 461, 488, 487), (461, 460, 489, 488), (460, 99, 489), (514, 490, 491), (515, 503, 502), (514, 491, 492), (515, 504, 503), (514, 492, 493), (515, 505, 504), (514, 493, 494), (515, 506, 505), (514, 494, 495), (515, 507, 506), (514, 495, 496), (515, 508, 507), (514, 496, 497), (515, 509, 508), (514, 497, 498), (515, 510, 509), (514, 498, 499), (515, 511, 510), (514, 499, 500), (515, 512, 511), (514, 500, 501), (515, 513, 512), (514, 501, 490), (515, 502, 513), (490, 502, 503, 491), (491, 503, 504, 492), (492, 504, 505, 493), (493, 505, 506, 494), (494, 506, 507, 495), (495, 507, 508, 496), (496, 508, 509, 497), (497, 509, 510, 498), (498, 510, 511, 499), (499, 511, 512, 500), (500, 512, 513, 501), (501, 513, 502, 490), (530, 518, 529, 541), (531, 519, 518, 530), (532, 520, 519, 531), (533, 521, 520, 532), (534, 522, 521, 533), (535, 523, 522, 534), (536, 524, 523, 535), (537, 525, 524, 536), (538, 526, 525, 537), (539, 527, 526, 538), (540, 528, 527, 539), (541, 529, 528, 540), (516, 529, 518), (517, 530, 541), (516, 518, 519), (517, 531, 530), (516, 519, 520), (517, 532, 531), (516, 520, 521), (517, 533, 532), (516, 521, 522), (517, 534, 533), (516, 522, 523), (517, 535, 534), (516, 523, 524), (517, 536, 535), (516, 524, 525), (517, 537, 536), (516, 525, 526), (517, 538, 537), (516, 526, 527), (517, 539, 538), (516, 527, 528), (517, 540, 539), (516, 528, 529), (517, 541, 540)])
_uv = me_cone.uv_layers.new(name='UVMap')
_uv.uv.foreach_set('vector', [0.0, 0.1111, 0.5, 0.1111, 0.5, 1.0, 0.5, 1.0, 0.0, 0.1111, 0.0, 0.1111, 0.5, 1.0, 0.5, 0.1111, 0.0, 0.1111, 0.5, 1.0, 1.0, 0.1111, 0.5, 0.1111, 0.5, 1.0, 1.0, 0.1111, 1.0, 0.1111, 0.5, 1.0, 0.5, 0.1111, 1.0, 0.1111, 0.5, 0.0, 0.5, 0.1111, 0.0, 0.1111, 0.5, 0.0, 0.0, 0.1111, 0.0, 0.1111, 0.5, 0.0, 0.0, 0.1111, 0.5, 0.1111, 0.5, 0.0, 0.5, 0.1111, 1.0, 0.1111, 0.5, 0.0, 1.0, 0.1111, 1.0, 0.1111, 1.0, 0.1111, 0.5, 0.1111, 0.5, 0.0, 0.4025, 0.009607, 0.5, 0.0, 0.4043, 0.009607, 0.3087, 0.03806, 0.4025, 0.009607, 0.4043, 0.009607, 0.3123, 0.03806, 0.2222, 0.08427, 0.3087, 0.03806, 0.3123, 0.03806, 0.2276, 0.08427, 0.1464, 0.1464, 0.2222, 0.08427, 0.2276, 0.08427, 0.1532, 0.1464, 0.08426, 0.2222, 0.1464, 0.1464, 0.1532, 0.1464, 0.09225, 0.2222, 0.03806, 0.3087, 0.08426, 0.2222, 0.09225, 0.2222, 0.04694, 0.3087, 0.009607, 0.4025, 0.03806, 0.3087, 0.04694, 0.3087, 0.01903, 0.4025, 0.0, 0.5, 0.009607, 0.4025, 0.01903, 0.4025, 0.009607, 0.5, 0.009607, 0.5975, 0.0, 0.5, 0.009607, 0.5, 0.01903, 0.5975, 0.03806, 0.6913, 0.009607, 0.5975, 0.01903, 0.5975, 0.04694, 0.6913, 0.08426, 0.7778, 0.03806, 0.6913, 0.04694, 0.6913, 0.09225, 0.7778, 0.1464, 0.8536, 0.08426, 0.7778, 0.09225, 0.7778, 0.1532, 0.8536, 0.2222, 0.9157, 0.1464, 0.8536, 0.1532, 0.8536, 0.2276, 0.9157, 0.3087, 0.9619, 0.2222, 0.9157, 0.2276, 0.9157, 0.3123, 0.9619, 0.4025, 0.9904, 0.3087, 0.9619, 0.3123, 0.9619, 0.4043, 0.9904, 0.5, 1.0, 0.4025, 0.9904, 0.4043, 0.9904, 0.5, 1.0, 0.4043, 0.9904, 0.4099, 0.9904, 0.4043, 0.9904, 0.3123, 0.9619, 0.3232, 0.9619, 0.4099, 0.9904, 0.3123, 0.9619, 0.2276, 0.9157, 0.2434, 0.9157, 0.3232, 0.9619, 0.2276, 0.9157, 0.1532, 0.8536, 0.1734, 0.8536, 0.2434, 0.9157, 0.1532, 0.8536, 0.09225, 0.7778, 0.1159, 0.7778, 0.1734, 0.8536, 0.09225, 0.7778, 0.04694, 0.6913, 0.07322, 0.6913, 0.1159, 0.7778, 0.04694, 0.6913, 0.01903, 0.5975, 0.04694, 0.5975, 0.07322, 0.6913, 0.01903, 0.5975, 0.009607, 0.5, 0.03806, 0.5, 0.04694, 0.5975, 0.009607, 0.5, 0.01903, 0.4025, 0.04694, 0.4025, 0.03806, 0.5, 0.01903, 0.4025, 0.04694, 0.3087, 0.07322, 0.3087, 0.04694, 0.4025, 0.04694, 0.3087, 0.09225, 0.2222, 0.1159, 0.2222, 0.07322, 0.3087, 0.09225, 0.2222, 0.1532, 0.1464, 0.1734, 0.1464, 0.1159, 0.2222, 0.1532, 0.1464, 0.2276, 0.08427, 0.2434, 0.08427, 0.1734, 0.1464, 0.2276, 0.08427, 0.3123, 0.03806, 0.3232, 0.03806, 0.2434, 0.08427, 0.3123, 0.03806, 0.4043, 0.009607, 0.4099, 0.009607, 0.3232, 0.03806, 0.4043, 0.009607, 0.5, 0.0, 0.4099, 0.009607, 0.4099, 0.009607, 0.5, 0.0, 0.4189, 0.009607, 0.3232, 0.03806, 0.4099, 0.009607, 0.4189, 0.009607, 0.3409, 0.03806, 0.2434, 0.08427, 0.3232, 0.03806, 0.3409, 0.03806, 0.269, 0.08427, 0.1734, 0.1464, 0.2434, 0.08427, 0.269, 0.08427, 0.206, 0.1464, 0.1159, 0.2222, 0.1734, 0.1464, 0.206, 0.1464, 0.1543, 0.2222, 0.07322, 0.3087, 0.1159, 0.2222, 0.1543, 0.2222, 0.1159, 0.3087, 0.04694, 0.4025, 0.07322, 0.3087, 0.1159, 0.3087, 0.09225, 0.4025, 0.03806, 0.5, 0.04694, 0.4025, 0.09225, 0.4025, 0.08426, 0.5, 0.04694, 0.5975, 0.03806, 0.5, 0.08426, 0.5, 0.09225, 0.5975, 0.07322, 0.6913, 0.04694, 0.5975, 0.09225, 0.5975, 0.1159, 0.6913, 0.1159, 0.7778, 0.07322, 0.6913, 0.1159, 0.6913, 0.1543, 0.7778, 0.1734, 0.8536, 0.1159, 0.7778, 0.1543, 0.7778, 0.206, 0.8536, 0.2434, 0.9157, 0.1734, 0.8536, 0.206, 0.8536, 0.269, 0.9157, 0.3232, 0.9619, 0.2434, 0.9157, 0.269, 0.9157, 0.3409, 0.9619, 0.4099, 0.9904, 0.3232, 0.9619, 0.3409, 0.9619, 0.4189, 0.9904, 0.5, 1.0, 0.4099, 0.9904, 0.4189, 0.9904, 0.5, 1.0, 0.4189, 0.9904, 0.431, 0.9904, 0.4189, 0.9904, 0.3409, 0.9619, 0.3647, 0.9619, 0.431, 0.9904, 0.3409, 0.9619, 0.269, 0.9157, 0.3036, 0.9157, 0.3647, 0.9619, 0.269, 0.9157, 0.206, 0.8536, 0.25, 0.8536, 0.3036, 0.9157, 0.206, 0.8536, 0.1543, 0.7778, 0.206, 0.7778, 0.25, 0.8536, 0.1543, 0.7778, 0.1159, 0.6913, 0.1734, 0.6913, 0.206, 0.7778, 0.1159, 0.6913, 0.09225, 0.5975, 0.1532, 0.5975, 0.1734, 0.6913, 0.09225, 0.5975, 0.08426, 0.5, 0.1464, 0.5, 0.1532, 0.5975, 0.08426, 0.5, 0.09225, 0.4025, 0.1532, 0.4025, 0.1464, 0.5, 0.09225, 0.4025, 0.1159, 0.3087, 0.1734, 0.3087, 0.1532, 0.4025, 0.1159, 0.3087, 0.1543, 0.2222, 0.206, 0.2222, 0.1734, 0.3087, 0.1543, 0.2222, 0.206, 0.1464, 0.25, 0.1464, 0.206, 0.2222, 0.206, 0.1464, 0.269, 0.08427, 0.3036, 0.08427, 0.25, 0.1464, 0.269, 0.08427, 0.3409, 0.03806, 0.3647, 0.03806, 0.3036, 0.08427, 0.3409, 0.03806, 0.4189, 0.009607, 0.431, 0.009607, 0.3647, 0.03806, 0.4189, 0.009607, 0.5, 0.0, 0.431, 0.009607, 0.431, 0.009607, 0.5, 0.0, 0.4458, 0.009607, 0.3647, 0.03806, 0.431, 0.009607, 0.4458, 0.009607, 0.3937, 0.03806, 0.3036, 0.08427, 0.3647, 0.03806, 0.3937, 0.03806, 0.3457, 0.08427, 0.25, 0.1464, 0.3036, 0.08427, 0.3457, 0.08427, 0.3036, 0.1464, 0.206, 0.2222, 0.25, 0.1464, 0.3036, 0.1464, 0.269, 0.2222, 0.1734, 0.3087, 0.206, 0.2222, 0.269, 0.2222, 0.2434, 0.3087, 0.1532, 0.4025, 0.1734, 0.3087, 0.2434, 0.3087, 0.2276, 0.4025, 0.1464, 0.5, 0.1532, 0.4025, 0.2276, 0.4025, 0.2222, 0.5, 0.1532, 0.5975, 0.1464, 0.5, 0.2222, 0.5, 0.2276, 0.5975, 0.1734, 0.6913, 0.1532, 0.5975, 0.2276, 0.5975, 0.2434, 0.6913, 0.206, 0.7778, 0.1734, 0.6913, 0.2434, 0.6913, 0.269, 0.7778, 0.25, 0.8536, 0.206, 0.7778, 0.269, 0.7778, 0.3036, 0.8536, 0.3036, 0.9157, 0.25, 0.8536, 0.3036, 0.8536, 0.3457, 0.9157, 0.3647, 0.9619, 0.3036, 0.9157, 0.3457, 0.9157, 0.3937, 0.9619, 0.431, 0.9904, 0.3647, 0.9619, 0.3937, 0.9619, 0.4458, 0.9904, 0.5, 1.0, 0.431, 0.9904, 0.4458, 0.9904, 0.5, 1.0, 0.4458, 0.9904, 0.4627, 0.9904, 0.4458, 0.9904, 0.3937, 0.9619, 0.4268, 0.9619, 0.4627, 0.9904, 0.3937, 0.9619, 0.3457, 0.9157, 0.3937, 0.9157, 0.4268, 0.9619, 0.3457, 0.9157, 0.3036, 0.8536, 0.3647, 0.8536, 0.3937, 0.9157, 0.3036, 0.8536, 0.269, 0.7778, 0.3409, 0.7778, 0.3647, 0.8536, 0.269, 0.7778, 0.2434, 0.6913, 0.3232, 0.6913, 0.3409, 0.7778, 0.2434, 0.6913, 0.2276, 0.5975, 0.3123, 0.5975, 0.3232, 0.6913, 0.2276, 0.5975, 0.2222, 0.5, 0.3087, 0.5, 0.3123, 0.5975, 0.2222, 0.5, 0.2276, 0.4025, 0.3123, 0.4025, 0.3087, 0.5, 0.2276, 0.4025, 0.2434, 0.3087, 0.3232, 0.3087, 0.3123, 0.4025, 0.2434, 0.3087, 0.269, 0.2222, 0.3409, 0.2222, 0.3232, 0.3087, 0.269, 0.2222, 0.3036, 0.1464, 0.3647, 0.1464, 0.3409, 0.2222, 0.3036, 0.1464, 0.3457, 0.08427, 0.3937, 0.08427, 0.3647, 0.1464, 0.3457, 0.08427, 0.3937, 0.03806, 0.4268, 0.03806, 0.3937, 0.08427, 0.3937, 0.03806, 0.4458, 0.009607, 0.4627, 0.009607, 0.4268, 0.03806, 0.4458, 0.009607, 0.5, 0.0, 0.4627, 0.009607, 0.4627, 0.009607, 0.5, 0.0, 0.481, 0.009607, 0.4268, 0.03806, 0.4627, 0.009607, 0.481, 0.009607, 0.4627, 0.03806, 0.3937, 0.08427, 0.4268, 0.03806, 0.4627, 0.03806, 0.4458, 0.08427, 0.3647, 0.1464, 0.3937, 0.08427, 0.4458, 0.08427, 0.431, 0.1464, 0.3409, 0.2222, 0.3647, 0.1464, 0.431, 0.1464, 0.4189, 0.2222, 0.3232, 0.3087, 0.3409, 0.2222, 0.4189, 0.2222, 0.4099, 0.3087, 0.3123, 0.4025, 0.3232, 0.3087, 0.4099, 0.3087, 0.4043, 0.4025, 0.3087, 0.5, 0.3123, 0.4025, 0.4043, 0.4025, 0.4025, 0.5, 0.3123, 0.5975, 0.3087, 0.5, 0.4025, 0.5, 0.4043, 0.5975, 0.3232, 0.6913, 0.3123, 0.5975, 0.4043, 0.5975, 0.4099, 0.6913, 0.3409, 0.7778, 0.3232, 0.6913, 0.4099, 0.6913, 0.4189, 0.7778, 0.3647, 0.8536, 0.3409, 0.7778, 0.4189, 0.7778, 0.431, 0.8536, 0.3937, 0.9157, 0.3647, 0.8536, 0.431, 0.8536, 0.4458, 0.9157, 0.4268, 0.9619, 0.3937, 0.9157, 0.4458, 0.9157, 0.4627, 0.9619, 0.4627, 0.9904, 0.4268, 0.9619, 0.4627, 0.9619, 0.481, 0.9904, 0.5, 1.0, 0.4627, 0.9904, 0.481, 0.9904, 0.5, 1.0, 0.481, 0.9904, 0.5, 0.9904, 0.481, 0.9904, 0.4627, 0.9619, 0.5, 0.9619, 0.5, 0.9904, 0.4627, 0.9619, 0.4458, 0.9157, 0.5, 0.9157, 0.5, 0.9619, 0.4458, 0.9157, 0.431, 0.8536, 0.5, 0.8536, 0.5, 0.9157, 0.431, 0.8536, 0.4189, 0.7778, 0.5, 0.7778, 0.5, 0.8536, 0.4189, 0.7778, 0.4099, 0.6913, 0.5, 0.6913, 0.5, 0.7778, 0.4099, 0.6913, 0.4043, 0.5975, 0.5, 0.5975, 0.5, 0.6913, 0.4043, 0.5975, 0.4025, 0.5, 0.5, 0.5, 0.5, 0.5975, 0.4025, 0.5, 0.4043, 0.4025, 0.5, 0.4025, 0.5, 0.5, 0.4043, 0.4025, 0.4099, 0.3087, 0.5, 0.3087, 0.5, 0.4025, 0.4099, 0.3087, 0.4189, 0.2222, 0.5, 0.2222, 0.5, 0.3087, 0.4189, 0.2222, 0.431, 0.1464, 0.5, 0.1464, 0.5, 0.2222, 0.431, 0.1464, 0.4458, 0.08427, 0.5, 0.08427, 0.5, 0.1464, 0.4458, 0.08427, 0.4627, 0.03806, 0.5, 0.03806, 0.5, 0.08427, 0.4627, 0.03806, 0.481, 0.009607, 0.5, 0.009607, 0.5, 0.03806, 0.481, 0.009607, 0.5, 0.0, 0.5, 0.009607, 0.5, 0.009607, 0.5, 0.0, 0.519, 0.009607, 0.5, 0.03806, 0.5, 0.009607, 0.519, 0.009607, 0.5373, 0.03806, 0.5, 0.08427, 0.5, 0.03806, 0.5373, 0.03806, 0.5542, 0.08427, 0.5, 0.1464, 0.5, 0.08427, 0.5542, 0.08427, 0.569, 0.1464, 0.5, 0.2222, 0.5, 0.1464, 0.569, 0.1464, 0.5811, 0.2222, 0.5, 0.3087, 0.5, 0.2222, 0.5811, 0.2222, 0.5901, 0.3087, 0.5, 0.4025, 0.5, 0.3087, 0.5901, 0.3087, 0.5957, 0.4025, 0.5, 0.5, 0.5, 0.4025, 0.5957, 0.4025, 0.5975, 0.5, 0.5, 0.5975, 0.5, 0.5, 0.5975, 0.5, 0.5957, 0.5975, 0.5, 0.6913, 0.5, 0.5975, 0.5957, 0.5975, 0.5901, 0.6913, 0.5, 0.7778, 0.5, 0.6913, 0.5901, 0.6913, 0.5811, 0.7778, 0.5, 0.8536, 0.5, 0.7778, 0.5811, 0.7778, 0.569, 0.8536, 0.5, 0.9157, 0.5, 0.8536, 0.569, 0.8536, 0.5542, 0.9157, 0.5, 0.9619, 0.5, 0.9157, 0.5542, 0.9157, 0.5373, 0.9619, 0.5, 0.9904, 0.5, 0.9619, 0.5373, 0.9619, 0.519, 0.9904, 0.5, 1.0, 0.5, 0.9904, 0.519, 0.9904, 0.5, 1.0, 0.519, 0.9904, 0.5373, 0.9904, 0.519, 0.9904, 0.5373, 0.9619, 0.5732, 0.9619, 0.5373, 0.9904, 0.5373, 0.9619, 0.5542, 0.9157, 0.6063, 0.9157, 0.5732, 0.9619, 0.5542, 0.9157, 0.569, 0.8536, 0.6353, 0.8536, 0.6063, 0.9157, 0.569, 0.8536, 0.5811, 0.7778, 0.6591, 0.7778, 0.6353, 0.8536, 0.5811, 0.7778, 0.5901, 0.6913, 0.6768, 0.6913, 0.6591, 0.7778, 0.5901, 0.6913, 0.5957, 0.5975, 0.6877, 0.5975, 0.6768, 0.6913, 0.5957, 0.5975, 0.5975, 0.5, 0.6913, 0.5, 0.6877, 0.5975, 0.5975, 0.5, 0.5957, 0.4025, 0.6877, 0.4025, 0.6913, 0.5, 0.5957, 0.4025, 0.5901, 0.3087, 0.6768, 0.3087, 0.6877, 0.4025, 0.5901, 0.3087, 0.5811, 0.2222, 0.6591, 0.2222, 0.6768, 0.3087, 0.5811, 0.2222, 0.569, 0.1464, 0.6353, 0.1464, 0.6591, 0.2222, 0.569, 0.1464, 0.5542, 0.08427, 0.6063, 0.08427, 0.6353, 0.1464, 0.5542, 0.08427, 0.5373, 0.03806, 0.5732, 0.03806, 0.6063, 0.08427, 0.5373, 0.03806, 0.519, 0.009607, 0.5373, 0.009607, 0.5732, 0.03806, 0.519, 0.009607, 0.5, 0.0, 0.5373, 0.009607, 0.5373, 0.009607, 0.5, 0.0, 0.5542, 0.009607, 0.5732, 0.03806, 0.5373, 0.009607, 0.5542, 0.009607, 0.6063, 0.03806, 0.6063, 0.08427, 0.5732, 0.03806, 0.6063, 0.03806, 0.6543, 0.08427, 0.6353, 0.1464, 0.6063, 0.08427, 0.6543, 0.08427, 0.6964, 0.1464, 0.6591, 0.2222, 0.6353, 0.1464, 0.6964, 0.1464, 0.731, 0.2222, 0.6768, 0.3087, 0.6591, 0.2222, 0.731, 0.2222, 0.7566, 0.3087, 0.6877, 0.4025, 0.6768, 0.3087, 0.7566, 0.3087, 0.7724, 0.4025, 0.6913, 0.5, 0.6877, 0.4025, 0.7724, 0.4025, 0.7778, 0.5, 0.6877, 0.5975, 0.6913, 0.5, 0.7778, 0.5, 0.7724, 0.5975, 0.6768, 0.6913, 0.6877, 0.5975, 0.7724, 0.5975, 0.7566, 0.6913, 0.6591, 0.7778, 0.6768, 0.6913, 0.7566, 0.6913, 0.731, 0.7778, 0.6353, 0.8536, 0.6591, 0.7778, 0.731, 0.7778, 0.6964, 0.8536, 0.6063, 0.9157, 0.6353, 0.8536, 0.6964, 0.8536, 0.6543, 0.9157, 0.5732, 0.9619, 0.6063, 0.9157, 0.6543, 0.9157, 0.6063, 0.9619, 0.5373, 0.9904, 0.5732, 0.9619, 0.6063, 0.9619, 0.5542, 0.9904, 0.5, 1.0, 0.5373, 0.9904, 0.5542, 0.9904, 0.5, 1.0, 0.5542, 0.9904, 0.569, 0.9904, 0.5542, 0.9904, 0.6063, 0.9619, 0.6353, 0.9619, 0.569, 0.9904, 0.6063, 0.9619, 0.6543, 0.9157, 0.6964, 0.9157, 0.6353, 0.9619, 0.6543, 0.9157, 0.6964, 0.8536, 0.75, 0.8536, 0.6964, 0.9157, 0.6964, 0.8536, 0.731, 0.7778, 0.794, 0.7778, 0.75, 0.8536, 0.731, 0.7778, 0.7566, 0.6913, 0.8266, 0.6913, 0.794, 0.7778, 0.7566, 0.6913, 0.7724, 0.5975, 0.8468, 0.5975, 0.8266, 0.6913, 0.7724, 0.5975, 0.7778, 0.5, 0.8536, 0.5, 0.8468, 0.5975, 0.7778, 0.5, 0.7724, 0.4025, 0.8468, 0.4025, 0.8536, 0.5, 0.7724, 0.4025, 0.7566, 0.3087, 0.8266, 0.3087, 0.8468, 0.4025, 0.7566, 0.3087, 0.731, 0.2222, 0.794, 0.2222, 0.8266, 0.3087, 0.731, 0.2222, 0.6964, 0.1464, 0.75, 0.1464, 0.794, 0.2222, 0.6964, 0.1464, 0.6543, 0.08427, 0.6964, 0.08427, 0.75, 0.1464, 0.6543, 0.08427, 0.6063, 0.03806, 0.6353, 0.03806, 0.6964, 0.08427, 0.6063, 0.03806, 0.5542, 0.009607, 0.569, 0.009607, 0.6353, 0.03806, 0.5542, 0.009607, 0.5, 0.0, 0.569, 0.009607, 0.569, 0.009607, 0.5, 0.0, 0.5811, 0.009607, 0.6353, 0.03806, 0.569, 0.009607, 0.5811, 0.009607, 0.6591, 0.03806, 0.6964, 0.08427, 0.6353, 0.03806, 0.6591, 0.03806, 0.731, 0.08427, 0.75, 0.1464, 0.6964, 0.08427, 0.731, 0.08427, 0.794, 0.1464, 0.794, 0.2222, 0.75, 0.1464, 0.794, 0.1464, 0.8457, 0.2222, 0.8266, 0.3087, 0.794, 0.2222, 0.8457, 0.2222, 0.8841, 0.3087, 0.8468, 0.4025, 0.8266, 0.3087, 0.8841, 0.3087, 0.9077, 0.4025, 0.8536, 0.5, 0.8468, 0.4025, 0.9077, 0.4025, 0.9157, 0.5, 0.8468, 0.5975, 0.8536, 0.5, 0.9157, 0.5, 0.9077, 0.5975, 0.8266, 0.6913, 0.8468, 0.5975, 0.9077, 0.5975, 0.8841, 0.6913, 0.794, 0.7778, 0.8266, 0.6913, 0.8841, 0.6913, 0.8457, 0.7778, 0.75, 0.8536, 0.794, 0.7778, 0.8457, 0.7778, 0.794, 0.8536, 0.6964, 0.9157, 0.75, 0.8536, 0.794, 0.8536, 0.731, 0.9157, 0.6353, 0.9619, 0.6964, 0.9157, 0.731, 0.9157, 0.6591, 0.9619, 0.569, 0.9904, 0.6353, 0.9619, 0.6591, 0.9619, 0.5811, 0.9904, 0.5, 1.0, 0.569, 0.9904, 0.5811, 0.9904, 0.5, 1.0, 0.5811, 0.9904, 0.5901, 0.9904, 0.5811, 0.9904, 0.6591, 0.9619, 0.6768, 0.9619, 0.5901, 0.9904, 0.6591, 0.9619, 0.731, 0.9157, 0.7566, 0.9157, 0.6768, 0.9619, 0.731, 0.9157, 0.794, 0.8536, 0.8266, 0.8536, 0.7566, 0.9157, 0.794, 0.8536, 0.8457, 0.7778, 0.8841, 0.7778, 0.8266, 0.8536, 0.8457, 0.7778, 0.8841, 0.6913, 0.9268, 0.6913, 0.8841, 0.7778, 0.8841, 0.6913, 0.9077, 0.5975, 0.9531, 0.5975, 0.9268, 0.6913, 0.9077, 0.5975, 0.9157, 0.5, 0.9619, 0.5, 0.9531, 0.5975, 0.9157, 0.5, 0.9077, 0.4025, 0.9531, 0.4025, 0.9619, 0.5, 0.9077, 0.4025, 0.8841, 0.3087, 0.9268, 0.3087, 0.9531, 0.4025, 0.8841, 0.3087, 0.8457, 0.2222, 0.8841, 0.2222, 0.9268, 0.3087, 0.8457, 0.2222, 0.794, 0.1464, 0.8266, 0.1464, 0.8841, 0.2222, 0.794, 0.1464, 0.731, 0.08427, 0.7566, 0.08427, 0.8266, 0.1464, 0.731, 0.08427, 0.6591, 0.03806, 0.6768, 0.03806, 0.7566, 0.08427, 0.6591, 0.03806, 0.5811, 0.009607, 0.5901, 0.009607, 0.6768, 0.03806, 0.5811, 0.009607, 0.5, 0.0, 0.5901, 0.009607, 0.5901, 0.009607, 0.5, 0.0, 0.5957, 0.009607, 0.6768, 0.03806, 0.5901, 0.009607, 0.5957, 0.009607, 0.6877, 0.03806, 0.7566, 0.08427, 0.6768, 0.03806, 0.6877, 0.03806, 0.7724, 0.08427, 0.8266, 0.1464, 0.7566, 0.08427, 0.7724, 0.08427, 0.8468, 0.1464, 0.8841, 0.2222, 0.8266, 0.1464, 0.8468, 0.1464, 0.9077, 0.2222, 0.9268, 0.3087, 0.8841, 0.2222, 0.9077, 0.2222, 0.9531, 0.3087, 0.9531, 0.4025, 0.9268, 0.3087, 0.9531, 0.3087, 0.981, 0.4025, 0.9619, 0.5, 0.9531, 0.4025, 0.981, 0.4025, 0.9904, 0.5, 0.9531, 0.5975, 0.9619, 0.5, 0.9904, 0.5, 0.981, 0.5975, 0.9268, 0.6913, 0.9531, 0.5975, 0.981, 0.5975, 0.9531, 0.6913, 0.8841, 0.7778, 0.9268, 0.6913, 0.9531, 0.6913, 0.9077, 0.7778, 0.8266, 0.8536, 0.8841, 0.7778, 0.9077, 0.7778, 0.8468, 0.8536, 0.7566, 0.9157, 0.8266, 0.8536, 0.8468, 0.8536, 0.7724, 0.9157, 0.6768, 0.9619, 0.7566, 0.9157, 0.7724, 0.9157, 0.6877, 0.9619, 0.5901, 0.9904, 0.6768, 0.9619, 0.6877, 0.9619, 0.5957, 0.9904, 0.5, 1.0, 0.5901, 0.9904, 0.5957, 0.9904, 0.5, 1.0, 0.5957, 0.9904, 0.5975, 0.9904, 0.5957, 0.9904, 0.6877, 0.9619, 0.6913, 0.9619, 0.5975, 0.9904, 0.6877, 0.9619, 0.7724, 0.9157, 0.7778, 0.9157, 0.6913, 0.9619, 0.7724, 0.9157, 0.8468, 0.8536, 0.8536, 0.8536, 0.7778, 0.9157, 0.8468, 0.8536, 0.9077, 0.7778, 0.9157, 0.7778, 0.8536, 0.8536, 0.9077, 0.7778, 0.9531, 0.6913, 0.9619, 0.6913, 0.9157, 0.7778, 0.9531, 0.6913, 0.981, 0.5975, 0.9904, 0.5975, 0.9619, 0.6913, 0.981, 0.5975, 0.9904, 0.5, 1.0, 0.5, 0.9904, 0.5975, 0.9904, 0.5, 0.981, 0.4025, 0.9904, 0.4025, 1.0, 0.5, 0.981, 0.4025, 0.9531, 0.3087, 0.9619, 0.3087, 0.9904, 0.4025, 0.9531, 0.3087, 0.9077, 0.2222, 0.9157, 0.2222, 0.9619, 0.3087, 0.9077, 0.2222, 0.8468, 0.1464, 0.8536, 0.1464, 0.9157, 0.2222, 0.8468, 0.1464, 0.7724, 0.08427, 0.7778, 0.08427, 0.8536, 0.1464, 0.7724, 0.08427, 0.6877, 0.03806, 0.6913, 0.03806, 0.7778, 0.08427, 0.6877, 0.03806, 0.5957, 0.009607, 0.5975, 0.009607, 0.6913, 0.03806, 0.5957, 0.009607, 0.5, 0.0, 0.5975, 0.009607, 0.5975, 0.009607, 0.5, 0.0, 0.5957, 0.009607, 0.6913, 0.03806, 0.5975, 0.009607, 0.5957, 0.009607, 0.6877, 0.03806, 0.7778, 0.08427, 0.6913, 0.03806, 0.6877, 0.03806, 0.7724, 0.08427, 0.8536, 0.1464, 0.7778, 0.08427, 0.7724, 0.08427, 0.8468, 0.1464, 0.9157, 0.2222, 0.8536, 0.1464, 0.8468, 0.1464, 0.9077, 0.2222, 0.9619, 0.3087, 0.9157, 0.2222, 0.9077, 0.2222, 0.9531, 0.3087, 0.9904, 0.4025, 0.9619, 0.3087, 0.9531, 0.3087, 0.981, 0.4025, 1.0, 0.5, 0.9904, 0.4025, 0.981, 0.4025, 0.9904, 0.5, 0.9904, 0.5975, 1.0, 0.5, 0.9904, 0.5, 0.981, 0.5975, 0.9619, 0.6913, 0.9904, 0.5975, 0.981, 0.5975, 0.9531, 0.6913, 0.9157, 0.7778, 0.9619, 0.6913, 0.9531, 0.6913, 0.9077, 0.7778, 0.8536, 0.8536, 0.9157, 0.7778, 0.9077, 0.7778, 0.8468, 0.8536, 0.7778, 0.9157, 0.8536, 0.8536, 0.8468, 0.8536, 0.7724, 0.9157, 0.6913, 0.9619, 0.7778, 0.9157, 0.7724, 0.9157, 0.6877, 0.9619, 0.5975, 0.9904, 0.6913, 0.9619, 0.6877, 0.9619, 0.5957, 0.9904, 0.5, 1.0, 0.5975, 0.9904, 0.5957, 0.9904, 0.5, 1.0, 0.5957, 0.9904, 0.5901, 0.9904, 0.5957, 0.9904, 0.6877, 0.9619, 0.6768, 0.9619, 0.5901, 0.9904, 0.6877, 0.9619, 0.7724, 0.9157, 0.7566, 0.9157, 0.6768, 0.9619, 0.7724, 0.9157, 0.8468, 0.8536, 0.8266, 0.8536, 0.7566, 0.9157, 0.8468, 0.8536, 0.9077, 0.7778, 0.8841, 0.7778, 0.8266, 0.8536, 0.9077, 0.7778, 0.9531, 0.6913, 0.9268, 0.6913, 0.8841, 0.7778, 0.9531, 0.6913, 0.981, 0.5975, 0.9531, 0.5975, 0.9268, 0.6913, 0.981, 0.5975, 0.9904, 0.5, 0.9619, 0.5, 0.9531, 0.5975, 0.9904, 0.5, 0.981, 0.4025, 0.9531, 0.4025, 0.9619, 0.5, 0.981, 0.4025, 0.9531, 0.3087, 0.9268, 0.3087, 0.9531, 0.4025, 0.9531, 0.3087, 0.9077, 0.2222, 0.8841, 0.2222, 0.9268, 0.3087, 0.9077, 0.2222, 0.8468, 0.1464, 0.8266, 0.1464, 0.8841, 0.2222, 0.8468, 0.1464, 0.7724, 0.08427, 0.7566, 0.08427, 0.8266, 0.1464, 0.7724, 0.08427, 0.6877, 0.03806, 0.6768, 0.03806, 0.7566, 0.08427, 0.6877, 0.03806, 0.5957, 0.009607, 0.5901, 0.009607, 0.6768, 0.03806, 0.5957, 0.009607, 0.5, 0.0, 0.5901, 0.009607, 0.5901, 0.009607, 0.5, 0.0, 0.5811, 0.009607, 0.6768, 0.03806, 0.5901, 0.009607, 0.5811, 0.009607, 0.6591, 0.03806, 0.7566, 0.08427, 0.6768, 0.03806, 0.6591, 0.03806, 0.731, 0.08427, 0.8266, 0.1464, 0.7566, 0.08427, 0.731, 0.08427, 0.794, 0.1464, 0.8841, 0.2222, 0.8266, 0.1464, 0.794, 0.1464, 0.8457, 0.2222, 0.9268, 0.3087, 0.8841, 0.2222, 0.8457, 0.2222, 0.8841, 0.3087, 0.9531, 0.4025, 0.9268, 0.3087, 0.8841, 0.3087, 0.9077, 0.4025, 0.9619, 0.5, 0.9531, 0.4025, 0.9077, 0.4025, 0.9157, 0.5, 0.9531, 0.5975, 0.9619, 0.5, 0.9157, 0.5, 0.9077, 0.5975, 0.9268, 0.6913, 0.9531, 0.5975, 0.9077, 0.5975, 0.8841, 0.6913, 0.8841, 0.7778, 0.9268, 0.6913, 0.8841, 0.6913, 0.8457, 0.7778, 0.8266, 0.8536, 0.8841, 0.7778, 0.8457, 0.7778, 0.794, 0.8536, 0.7566, 0.9157, 0.8266, 0.8536, 0.794, 0.8536, 0.731, 0.9157, 0.6768, 0.9619, 0.7566, 0.9157, 0.731, 0.9157, 0.6591, 0.9619, 0.5901, 0.9904, 0.6768, 0.9619, 0.6591, 0.9619, 0.5811, 0.9904, 0.5, 1.0, 0.5901, 0.9904, 0.5811, 0.9904, 0.5, 1.0, 0.5811, 0.9904, 0.569, 0.9904, 0.5811, 0.9904, 0.6591, 0.9619, 0.6353, 0.9619, 0.569, 0.9904, 0.6591, 0.9619, 0.731, 0.9157, 0.6964, 0.9157, 0.6353, 0.9619, 0.731, 0.9157, 0.794, 0.8536, 0.75, 0.8536, 0.6964, 0.9157, 0.794, 0.8536, 0.8457, 0.7778, 0.794, 0.7778, 0.75, 0.8536, 0.8457, 0.7778, 0.8841, 0.6913, 0.8266, 0.6913, 0.794, 0.7778, 0.8841, 0.6913, 0.9077, 0.5975, 0.8468, 0.5975, 0.8266, 0.6913, 0.9077, 0.5975, 0.9157, 0.5, 0.8536, 0.5, 0.8468, 0.5975, 0.9157, 0.5, 0.9077, 0.4025, 0.8468, 0.4025, 0.8536, 0.5, 0.9077, 0.4025, 0.8841, 0.3087, 0.8266, 0.3087, 0.8468, 0.4025, 0.8841, 0.3087, 0.8457, 0.2222, 0.794, 0.2222, 0.8266, 0.3087, 0.8457, 0.2222, 0.794, 0.1464, 0.75, 0.1464, 0.794, 0.2222, 0.794, 0.1464, 0.731, 0.08427, 0.6964, 0.08427, 0.75, 0.1464, 0.731, 0.08427, 0.6591, 0.03806, 0.6353, 0.03806, 0.6964, 0.08427, 0.6591, 0.03806, 0.5811, 0.009607, 0.569, 0.009607, 0.6353, 0.03806, 0.5811, 0.009607, 0.5, 0.0, 0.569, 0.009607, 0.569, 0.009607, 0.5, 0.0, 0.5542, 0.009607, 0.6353, 0.03806, 0.569, 0.009607, 0.5542, 0.009607, 0.6063, 0.03806, 0.6964, 0.08427, 0.6353, 0.03806, 0.6063, 0.03806, 0.6543, 0.08427, 0.75, 0.1464, 0.6964, 0.08427, 0.6543, 0.08427, 0.6964, 0.1464, 0.794, 0.2222, 0.75, 0.1464, 0.6964, 0.1464, 0.731, 0.2222, 0.8266, 0.3087, 0.794, 0.2222, 0.731, 0.2222, 0.7566, 0.3087, 0.8468, 0.4025, 0.8266, 0.3087, 0.7566, 0.3087, 0.7724, 0.4025, 0.8536, 0.5, 0.8468, 0.4025, 0.7724, 0.4025, 0.7778, 0.5, 0.8468, 0.5975, 0.8536, 0.5, 0.7778, 0.5, 0.7724, 0.5975, 0.8266, 0.6913, 0.8468, 0.5975, 0.7724, 0.5975, 0.7566, 0.6913, 0.794, 0.7778, 0.8266, 0.6913, 0.7566, 0.6913, 0.731, 0.7778, 0.75, 0.8536, 0.794, 0.7778, 0.731, 0.7778, 0.6964, 0.8536, 0.6964, 0.9157, 0.75, 0.8536, 0.6964, 0.8536, 0.6543, 0.9157, 0.6353, 0.9619, 0.6964, 0.9157, 0.6543, 0.9157, 0.6063, 0.9619, 0.569, 0.9904, 0.6353, 0.9619, 0.6063, 0.9619, 0.5542, 0.9904, 0.5, 1.0, 0.569, 0.9904, 0.5542, 0.9904, 0.5, 1.0, 0.5542, 0.9904, 0.5373, 0.9904, 0.5542, 0.9904, 0.6063, 0.9619, 0.5732, 0.9619, 0.5373, 0.9904, 0.6063, 0.9619, 0.6543, 0.9157, 0.6063, 0.9157, 0.5732, 0.9619, 0.6543, 0.9157, 0.6964, 0.8536, 0.6353, 0.8536, 0.6063, 0.9157, 0.6964, 0.8536, 0.731, 0.7778, 0.6591, 0.7778, 0.6353, 0.8536, 0.731, 0.7778, 0.7566, 0.6913, 0.6768, 0.6913, 0.6591, 0.7778, 0.7566, 0.6913, 0.7724, 0.5975, 0.6877, 0.5975, 0.6768, 0.6913, 0.7724, 0.5975, 0.7778, 0.5, 0.6913, 0.5, 0.6877, 0.5975, 0.7778, 0.5, 0.7724, 0.4025, 0.6877, 0.4025, 0.6913, 0.5, 0.7724, 0.4025, 0.7566, 0.3087, 0.6768, 0.3087, 0.6877, 0.4025, 0.7566, 0.3087, 0.731, 0.2222, 0.6591, 0.2222, 0.6768, 0.3087, 0.731, 0.2222, 0.6964, 0.1464, 0.6353, 0.1464, 0.6591, 0.2222, 0.6964, 0.1464, 0.6543, 0.08427, 0.6063, 0.08427, 0.6353, 0.1464, 0.6543, 0.08427, 0.6063, 0.03806, 0.5732, 0.03806, 0.6063, 0.08427, 0.6063, 0.03806, 0.5542, 0.009607, 0.5373, 0.009607, 0.5732, 0.03806, 0.5542, 0.009607, 0.5, 0.0, 0.5373, 0.009607, 0.5373, 0.009607, 0.5, 0.0, 0.519, 0.009607, 0.5732, 0.03806, 0.5373, 0.009607, 0.519, 0.009607, 0.5373, 0.03806, 0.6063, 0.08427, 0.5732, 0.03806, 0.5373, 0.03806, 0.5542, 0.08427, 0.6353, 0.1464, 0.6063, 0.08427, 0.5542, 0.08427, 0.569, 0.1464, 0.6591, 0.2222, 0.6353, 0.1464, 0.569, 0.1464, 0.5811, 0.2222, 0.6768, 0.3087, 0.6591, 0.2222, 0.5811, 0.2222, 0.5901, 0.3087, 0.6877, 0.4025, 0.6768, 0.3087, 0.5901, 0.3087, 0.5957, 0.4025, 0.6913, 0.5, 0.6877, 0.4025, 0.5957, 0.4025, 0.5975, 0.5, 0.6877, 0.5975, 0.6913, 0.5, 0.5975, 0.5, 0.5957, 0.5975, 0.6768, 0.6913, 0.6877, 0.5975, 0.5957, 0.5975, 0.5901, 0.6913, 0.6591, 0.7778, 0.6768, 0.6913, 0.5901, 0.6913, 0.5811, 0.7778, 0.6353, 0.8536, 0.6591, 0.7778, 0.5811, 0.7778, 0.569, 0.8536, 0.6063, 0.9157, 0.6353, 0.8536, 0.569, 0.8536, 0.5542, 0.9157, 0.5732, 0.9619, 0.6063, 0.9157, 0.5542, 0.9157, 0.5373, 0.9619, 0.5373, 0.9904, 0.5732, 0.9619, 0.5373, 0.9619, 0.519, 0.9904, 0.5, 1.0, 0.5373, 0.9904, 0.519, 0.9904, 0.5, 1.0, 0.519, 0.9904, 0.5, 0.9904, 0.519, 0.9904, 0.5373, 0.9619, 0.5, 0.9619, 0.5, 0.9904, 0.5373, 0.9619, 0.5542, 0.9157, 0.5, 0.9157, 0.5, 0.9619, 0.5542, 0.9157, 0.569, 0.8536, 0.5, 0.8536, 0.5, 0.9157, 0.569, 0.8536, 0.5811, 0.7778, 0.5, 0.7778, 0.5, 0.8536, 0.5811, 0.7778, 0.5901, 0.6913, 0.5, 0.6913, 0.5, 0.7778, 0.5901, 0.6913, 0.5957, 0.5975, 0.5, 0.5975, 0.5, 0.6913, 0.5957, 0.5975, 0.5975, 0.5, 0.5, 0.5, 0.5, 0.5975, 0.5975, 0.5, 0.5957, 0.4025, 0.5, 0.4025, 0.5, 0.5, 0.5957, 0.4025, 0.5901, 0.3087, 0.5, 0.3087, 0.5, 0.4025, 0.5901, 0.3087, 0.5811, 0.2222, 0.5, 0.2222, 0.5, 0.3087, 0.5811, 0.2222, 0.569, 0.1464, 0.5, 0.1464, 0.5, 0.2222, 0.569, 0.1464, 0.5542, 0.08427, 0.5, 0.08427, 0.5, 0.1464, 0.5542, 0.08427, 0.5373, 0.03806, 0.5, 0.03806, 0.5, 0.08427, 0.5373, 0.03806, 0.519, 0.009607, 0.5, 0.009607, 0.5, 0.03806, 0.519, 0.009607, 0.5, 0.0, 0.5, 0.009607, 0.5, 0.009607, 0.5, 0.0, 0.481, 0.009607, 0.5, 0.03806, 0.5, 0.009607, 0.481, 0.009607, 0.4627, 0.03806, 0.5, 0.08427, 0.5, 0.03806, 0.4627, 0.03806, 0.4458, 0.08427, 0.5, 0.1464, 0.5, 0.08427, 0.4458, 0.08427, 0.431, 0.1464, 0.5, 0.2222, 0.5, 0.1464, 0.431, 0.1464, 0.4189, 0.2222, 0.5, 0.3087, 0.5, 0.2222, 0.4189, 0.2222, 0.4099, 0.3087, 0.5, 0.4025, 0.5, 0.3087, 0.4099, 0.3087, 0.4043, 0.4025, 0.5, 0.5, 0.5, 0.4025, 0.4043, 0.4025, 0.4025, 0.5, 0.5, 0.5975, 0.5, 0.5, 0.4025, 0.5, 0.4043, 0.5975, 0.5, 0.6913, 0.5, 0.5975, 0.4043, 0.5975, 0.4099, 0.6913, 0.5, 0.7778, 0.5, 0.6913, 0.4099, 0.6913, 0.4189, 0.7778, 0.5, 0.8536, 0.5, 0.7778, 0.4189, 0.7778, 0.431, 0.8536, 0.5, 0.9157, 0.5, 0.8536, 0.431, 0.8536, 0.4458, 0.9157, 0.5, 0.9619, 0.5, 0.9157, 0.4458, 0.9157, 0.4627, 0.9619, 0.5, 0.9904, 0.5, 0.9619, 0.4627, 0.9619, 0.481, 0.9904, 0.5, 1.0, 0.5, 0.9904, 0.481, 0.9904, 0.5, 1.0, 0.481, 0.9904, 0.4627, 0.9904, 0.481, 0.9904, 0.4627, 0.9619, 0.4268, 0.9619, 0.4627, 0.9904, 0.4627, 0.9619, 0.4458, 0.9157, 0.3937, 0.9157, 0.4268, 0.9619, 0.4458, 0.9157, 0.431, 0.8536, 0.3647, 0.8536, 0.3937, 0.9157, 0.431, 0.8536, 0.4189, 0.7778, 0.3409, 0.7778, 0.3647, 0.8536, 0.4189, 0.7778, 0.4099, 0.6913, 0.3232, 0.6913, 0.3409, 0.7778, 0.4099, 0.6913, 0.4043, 0.5975, 0.3123, 0.5975, 0.3232, 0.6913, 0.4043, 0.5975, 0.4025, 0.5, 0.3087, 0.5, 0.3123, 0.5975, 0.4025, 0.5, 0.4043, 0.4025, 0.3123, 0.4025, 0.3087, 0.5, 0.4043, 0.4025, 0.4099, 0.3087, 0.3232, 0.3087, 0.3123, 0.4025, 0.4099, 0.3087, 0.4189, 0.2222, 0.3409, 0.2222, 0.3232, 0.3087, 0.4189, 0.2222, 0.431, 0.1464, 0.3647, 0.1464, 0.3409, 0.2222, 0.431, 0.1464, 0.4458, 0.08427, 0.3937, 0.08427, 0.3647, 0.1464, 0.4458, 0.08427, 0.4627, 0.03806, 0.4268, 0.03806, 0.3937, 0.08427, 0.4627, 0.03806, 0.481, 0.009607, 0.4627, 0.009607, 0.4268, 0.03806, 0.481, 0.009607, 0.5, 0.0, 0.4627, 0.009607, 0.4627, 0.009607, 0.5, 0.0, 0.4458, 0.009607, 0.4268, 0.03806, 0.4627, 0.009607, 0.4458, 0.009607, 0.3937, 0.03806, 0.3937, 0.08427, 0.4268, 0.03806, 0.3937, 0.03806, 0.3457, 0.08427, 0.3647, 0.1464, 0.3937, 0.08427, 0.3457, 0.08427, 0.3036, 0.1464, 0.3409, 0.2222, 0.3647, 0.1464, 0.3036, 0.1464, 0.269, 0.2222, 0.3232, 0.3087, 0.3409, 0.2222, 0.269, 0.2222, 0.2434, 0.3087, 0.3123, 0.4025, 0.3232, 0.3087, 0.2434, 0.3087, 0.2276, 0.4025, 0.3087, 0.5, 0.3123, 0.4025, 0.2276, 0.4025, 0.2222, 0.5, 0.3123, 0.5975, 0.3087, 0.5, 0.2222, 0.5, 0.2276, 0.5975, 0.3232, 0.6913, 0.3123, 0.5975, 0.2276, 0.5975, 0.2434, 0.6913, 0.3409, 0.7778, 0.3232, 0.6913, 0.2434, 0.6913, 0.269, 0.7778, 0.3647, 0.8536, 0.3409, 0.7778, 0.269, 0.7778, 0.3036, 0.8536, 0.3937, 0.9157, 0.3647, 0.8536, 0.3036, 0.8536, 0.3457, 0.9157, 0.4268, 0.9619, 0.3937, 0.9157, 0.3457, 0.9157, 0.3937, 0.9619, 0.4627, 0.9904, 0.4268, 0.9619, 0.3937, 0.9619, 0.4458, 0.9904, 0.5, 1.0, 0.4627, 0.9904, 0.4458, 0.9904, 0.5, 1.0, 0.4458, 0.9904, 0.431, 0.9904, 0.4458, 0.9904, 0.3937, 0.9619, 0.3647, 0.9619, 0.431, 0.9904, 0.3937, 0.9619, 0.3457, 0.9157, 0.3036, 0.9157, 0.3647, 0.9619, 0.3457, 0.9157, 0.3036, 0.8536, 0.25, 0.8536, 0.3036, 0.9157, 0.3036, 0.8536, 0.269, 0.7778, 0.206, 0.7778, 0.25, 0.8536, 0.269, 0.7778, 0.2434, 0.6913, 0.1734, 0.6913, 0.206, 0.7778, 0.2434, 0.6913, 0.2276, 0.5975, 0.1532, 0.5975, 0.1734, 0.6913, 0.2276, 0.5975, 0.2222, 0.5, 0.1464, 0.5, 0.1532, 0.5975, 0.2222, 0.5, 0.2276, 0.4025, 0.1532, 0.4025, 0.1464, 0.5, 0.2276, 0.4025, 0.2434, 0.3087, 0.1734, 0.3087, 0.1532, 0.4025, 0.2434, 0.3087, 0.269, 0.2222, 0.206, 0.2222, 0.1734, 0.3087, 0.269, 0.2222, 0.3036, 0.1464, 0.25, 0.1464, 0.206, 0.2222, 0.3036, 0.1464, 0.3457, 0.08427, 0.3036, 0.08427, 0.25, 0.1464, 0.3457, 0.08427, 0.3937, 0.03806, 0.3647, 0.03806, 0.3036, 0.08427, 0.3937, 0.03806, 0.4458, 0.009607, 0.431, 0.009607, 0.3647, 0.03806, 0.4458, 0.009607, 0.5, 0.0, 0.431, 0.009607, 0.431, 0.009607, 0.5, 0.0, 0.4189, 0.009607, 0.3647, 0.03806, 0.431, 0.009607, 0.4189, 0.009607, 0.3409, 0.03806, 0.3036, 0.08427, 0.3647, 0.03806, 0.3409, 0.03806, 0.269, 0.08427, 0.25, 0.1464, 0.3036, 0.08427, 0.269, 0.08427, 0.206, 0.1464, 0.206, 0.2222, 0.25, 0.1464, 0.206, 0.1464, 0.1543, 0.2222, 0.1734, 0.3087, 0.206, 0.2222, 0.1543, 0.2222, 0.1159, 0.3087, 0.1532, 0.4025, 0.1734, 0.3087, 0.1159, 0.3087, 0.09225, 0.4025, 0.1464, 0.5, 0.1532, 0.4025, 0.09225, 0.4025, 0.08426, 0.5, 0.1532, 0.5975, 0.1464, 0.5, 0.08426, 0.5, 0.09225, 0.5975, 0.1734, 0.6913, 0.1532, 0.5975, 0.09225, 0.5975, 0.1159, 0.6913, 0.206, 0.7778, 0.1734, 0.6913, 0.1159, 0.6913, 0.1543, 0.7778, 0.25, 0.8536, 0.206, 0.7778, 0.1543, 0.7778, 0.206, 0.8536, 0.3036, 0.9157, 0.25, 0.8536, 0.206, 0.8536, 0.269, 0.9157, 0.3647, 0.9619, 0.3036, 0.9157, 0.269, 0.9157, 0.3409, 0.9619, 0.431, 0.9904, 0.3647, 0.9619, 0.3409, 0.9619, 0.4189, 0.9904, 0.5, 1.0, 0.431, 0.9904, 0.4189, 0.9904, 0.5, 1.0, 0.4189, 0.9904, 0.4099, 0.9904, 0.4189, 0.9904, 0.3409, 0.9619, 0.3232, 0.9619, 0.4099, 0.9904, 0.3409, 0.9619, 0.269, 0.9157, 0.2434, 0.9157, 0.3232, 0.9619, 0.269, 0.9157, 0.206, 0.8536, 0.1734, 0.8536, 0.2434, 0.9157, 0.206, 0.8536, 0.1543, 0.7778, 0.1159, 0.7778, 0.1734, 0.8536, 0.1543, 0.7778, 0.1159, 0.6913, 0.07322, 0.6913, 0.1159, 0.7778, 0.1159, 0.6913, 0.09225, 0.5975, 0.04694, 0.5975, 0.07322, 0.6913, 0.09225, 0.5975, 0.08426, 0.5, 0.03806, 0.5, 0.04694, 0.5975, 0.08426, 0.5, 0.09225, 0.4025, 0.04694, 0.4025, 0.03806, 0.5, 0.09225, 0.4025, 0.1159, 0.3087, 0.07322, 0.3087, 0.04694, 0.4025, 0.1159, 0.3087, 0.1543, 0.2222, 0.1159, 0.2222, 0.07322, 0.3087, 0.1543, 0.2222, 0.206, 0.1464, 0.1734, 0.1464, 0.1159, 0.2222, 0.206, 0.1464, 0.269, 0.08427, 0.2434, 0.08427, 0.1734, 0.1464, 0.269, 0.08427, 0.3409, 0.03806, 0.3232, 0.03806, 0.2434, 0.08427, 0.3409, 0.03806, 0.4189, 0.009607, 0.4099, 0.009607, 0.3232, 0.03806, 0.4189, 0.009607, 0.5, 0.0, 0.4099, 0.009607, 0.4099, 0.009607, 0.5, 0.0, 0.4043, 0.009607, 0.3232, 0.03806, 0.4099, 0.009607, 0.4043, 0.009607, 0.3123, 0.03806, 0.2434, 0.08427, 0.3232, 0.03806, 0.3123, 0.03806, 0.2276, 0.08427, 0.1734, 0.1464, 0.2434, 0.08427, 0.2276, 0.08427, 0.1532, 0.1464, 0.1159, 0.2222, 0.1734, 0.1464, 0.1532, 0.1464, 0.09225, 0.2222, 0.07322, 0.3087, 0.1159, 0.2222, 0.09225, 0.2222, 0.04694, 0.3087, 0.04694, 0.4025, 0.07322, 0.3087, 0.04694, 0.3087, 0.01903, 0.4025, 0.03806, 0.5, 0.04694, 0.4025, 0.01903, 0.4025, 0.009607, 0.5, 0.04694, 0.5975, 0.03806, 0.5, 0.009607, 0.5, 0.01903, 0.5975, 0.07322, 0.6913, 0.04694, 0.5975, 0.01903, 0.5975, 0.04694, 0.6913, 0.1159, 0.7778, 0.07322, 0.6913, 0.04694, 0.6913, 0.09225, 0.7778, 0.1734, 0.8536, 0.1159, 0.7778, 0.09225, 0.7778, 0.1532, 0.8536, 0.2434, 0.9157, 0.1734, 0.8536, 0.1532, 0.8536, 0.2276, 0.9157, 0.3232, 0.9619, 0.2434, 0.9157, 0.2276, 0.9157, 0.3123, 0.9619, 0.4099, 0.9904, 0.3232, 0.9619, 0.3123, 0.9619, 0.4043, 0.9904, 0.5, 1.0, 0.4099, 0.9904, 0.4043, 0.9904, 0.5, 1.0, 0.4043, 0.9904, 0.4025, 0.9904, 0.4043, 0.9904, 0.3123, 0.9619, 0.3087, 0.9619, 0.4025, 0.9904, 0.3123, 0.9619, 0.2276, 0.9157, 0.2222, 0.9157, 0.3087, 0.9619, 0.2276, 0.9157, 0.1532, 0.8536, 0.1464, 0.8536, 0.2222, 0.9157, 0.1532, 0.8536, 0.09225, 0.7778, 0.08426, 0.7778, 0.1464, 0.8536, 0.09225, 0.7778, 0.04694, 0.6913, 0.03806, 0.6913, 0.08426, 0.7778, 0.04694, 0.6913, 0.01903, 0.5975, 0.009607, 0.5975, 0.03806, 0.6913, 0.01903, 0.5975, 0.009607, 0.5, 0.0, 0.5, 0.009607, 0.5975, 0.009607, 0.5, 0.01903, 0.4025, 0.009607, 0.4025, 0.0, 0.5, 0.01903, 0.4025, 0.04694, 0.3087, 0.03806, 0.3087, 0.009607, 0.4025, 0.04694, 0.3087, 0.09225, 0.2222, 0.08426, 0.2222, 0.03806, 0.3087, 0.09225, 0.2222, 0.1532, 0.1464, 0.1464, 0.1464, 0.08426, 0.2222, 0.1532, 0.1464, 0.2276, 0.08427, 0.2222, 0.08427, 0.1464, 0.1464, 0.2276, 0.08427, 0.3123, 0.03806, 0.3087, 0.03806, 0.2222, 0.08427, 0.3123, 0.03806, 0.4043, 0.009607, 0.4025, 0.009607, 0.3087, 0.03806, 0.4043, 0.009607, 0.5, 0.0, 0.4025, 0.009607, 0.2113, 0.0, 0.2113, 0.0, 0.1825, 0.0, 0.2113, 0.2222, 0.1825, 0.2222, 0.2113, 0.2222, 0.2113, 0.0, 0.1825, 0.0, 0.1613, 0.0, 0.2113, 0.2222, 0.1613, 0.2222, 0.1825, 0.2222, 0.2113, 0.0, 0.1613, 0.0, 0.1536, 0.0, 0.2113, 0.2222, 0.1536, 0.2222, 0.1613, 0.2222, 0.2113, 0.0, 0.1536, 0.0, 0.1613, 0.0, 0.2113, 0.2222, 0.1613, 0.2222, 0.1536, 0.2222, 0.2113, 0.0, 0.1613, 0.0, 0.1825, 0.0, 0.2113, 0.2222, 0.1825, 0.2222, 0.1613, 0.2222, 0.2113, 0.0, 0.1825, 0.0, 0.2113, 0.0, 0.2113, 0.2222, 0.2113, 0.2222, 0.1825, 0.2222, 0.2113, 0.0, 0.2113, 0.0, 0.2402, 0.0, 0.2113, 0.2222, 0.2402, 0.2222, 0.2113, 0.2222, 0.2113, 0.0, 0.2402, 0.0, 0.2613, 0.0, 0.2113, 0.2222, 0.2613, 0.2222, 0.2402, 0.2222, 0.2113, 0.0, 0.2613, 0.0, 0.2691, 0.0, 0.2113, 0.2222, 0.2691, 0.2222, 0.2613, 0.2222, 0.2113, 0.0, 0.2691, 0.0, 0.2613, 0.0, 0.2113, 0.2222, 0.2613, 0.2222, 0.2691, 0.2222, 0.2113, 0.0, 0.2613, 0.0, 0.2402, 0.0, 0.2113, 0.2222, 0.2402, 0.2222, 0.2613, 0.2222, 0.2113, 0.0, 0.2402, 0.0, 0.2113, 0.0, 0.2113, 0.2222, 0.2113, 0.2222, 0.2402, 0.2222, 0.2113, 0.0, 0.2113, 0.2222, 0.1825, 0.2222, 0.1825, 0.0, 0.1825, 0.0, 0.1825, 0.2222, 0.1613, 0.2222, 0.1613, 0.0, 0.1613, 0.0, 0.1613, 0.2222, 0.1536, 0.2222, 0.1536, 0.0, 0.1536, 0.0, 0.1536, 0.2222, 0.1613, 0.2222, 0.1613, 0.0, 0.1613, 0.0, 0.1613, 0.2222, 0.1825, 0.2222, 0.1825, 0.0, 0.1825, 0.0, 0.1825, 0.2222, 0.2113, 0.2222, 0.2113, 0.0, 0.2113, 0.0, 0.2113, 0.2222, 0.2402, 0.2222, 0.2402, 0.0, 0.2402, 0.0, 0.2402, 0.2222, 0.2613, 0.2222, 0.2613, 0.0, 0.2613, 0.0, 0.2613, 0.2222, 0.2691, 0.2222, 0.2691, 0.0, 0.2691, 0.0, 0.2691, 0.2222, 0.2613, 0.2222, 0.2613, 0.0, 0.2613, 0.0, 0.2613, 0.2222, 0.2402, 0.2222, 0.2402, 0.0, 0.2402, 0.0, 0.2402, 0.2222, 0.2113, 0.2222, 0.2113, 0.0, 0.8175, 0.0, 0.8175, 0.2222, 0.7887, 0.2222, 0.7887, 0.0, 0.8387, 0.0, 0.8387, 0.2222, 0.8175, 0.2222, 0.8175, 0.0, 0.8464, 0.0, 0.8464, 0.2222, 0.8387, 0.2222, 0.8387, 0.0, 0.8387, 0.0, 0.8387, 0.2222, 0.8464, 0.2222, 0.8464, 0.0, 0.8175, 0.0, 0.8175, 0.2222, 0.8387, 0.2222, 0.8387, 0.0, 0.7887, 0.0, 0.7887, 0.2222, 0.8175, 0.2222, 0.8175, 0.0, 0.7598, 0.0, 0.7598, 0.2222, 0.7887, 0.2222, 0.7887, 0.0, 0.7387, 0.0, 0.7387, 0.2222, 0.7598, 0.2222, 0.7598, 0.0, 0.7309, 0.0, 0.7309, 0.2222, 0.7387, 0.2222, 0.7387, 0.0, 0.7387, 0.0, 0.7387, 0.2222, 0.7309, 0.2222, 0.7309, 0.0, 0.7598, 0.0, 0.7598, 0.2222, 0.7387, 0.2222, 0.7387, 0.0, 0.7887, 0.0, 0.7887, 0.2222, 0.7598, 0.2222, 0.7598, 0.0, 0.7887, 0.2222, 0.7887, 0.2222, 0.8175, 0.2222, 0.7887, 0.0, 0.8175, 0.0, 0.7887, 0.0, 0.7887, 0.2222, 0.8175, 0.2222, 0.8387, 0.2222, 0.7887, 0.0, 0.8387, 0.0, 0.8175, 0.0, 0.7887, 0.2222, 0.8387, 0.2222, 0.8464, 0.2222, 0.7887, 0.0, 0.8464, 0.0, 0.8387, 0.0, 0.7887, 0.2222, 0.8464, 0.2222, 0.8387, 0.2222, 0.7887, 0.0, 0.8387, 0.0, 0.8464, 0.0, 0.7887, 0.2222, 0.8387, 0.2222, 0.8175, 0.2222, 0.7887, 0.0, 0.8175, 0.0, 0.8387, 0.0, 0.7887, 0.2222, 0.8175, 0.2222, 0.7887, 0.2222, 0.7887, 0.0, 0.7887, 0.0, 0.8175, 0.0, 0.7887, 0.2222, 0.7887, 0.2222, 0.7598, 0.2222, 0.7887, 0.0, 0.7598, 0.0, 0.7887, 0.0, 0.7887, 0.2222, 0.7598, 0.2222, 0.7387, 0.2222, 0.7887, 0.0, 0.7387, 0.0, 0.7598, 0.0, 0.7887, 0.2222, 0.7387, 0.2222, 0.7309, 0.2222, 0.7887, 0.0, 0.7309, 0.0, 0.7387, 0.0, 0.7887, 0.2222, 0.7309, 0.2222, 0.7387, 0.2222, 0.7887, 0.0, 0.7387, 0.0, 0.7309, 0.0, 0.7887, 0.2222, 0.7387, 0.2222, 0.7598, 0.2222, 0.7887, 0.0, 0.7598, 0.0, 0.7387, 0.0, 0.7887, 0.2222, 0.7598, 0.2222, 0.7887, 0.2222, 0.7887, 0.0, 0.7887, 0.0, 0.7598, 0.0])
me_cone.use_remesh_preserve_volume = False
me_cone.use_remesh_preserve_attributes = False
me_cone.use_mirror_vertex_groups = False
me_cone.update()

# ---- objects
ob_cone = bpy.data.objects.new('Cone', me_cone)

# ---- transforms, parenting, visibility, modifiers, constraints
ob_cone.location = (0.0, 0.0, 0.0)
ob_cone.lineart.crease_threshold = 0.0

# ---- collection membership
col_collection_1.objects.link(ob_cone)

# ---- scene / render settings (as saved in the file)
scene.frame_start = 1; scene.frame_end = 250; scene.frame_set(1)
scene.render.engine = 'BLENDER_EEVEE_NEXT'
scene.render.image_settings.color_mode = 'RGB'
scene.render.image_settings.compression = 90
scene.render.resolution_percentage = 50
scene.render.dither_intensity = 0.0
scene.render.bake_margin = 2
scene.render.bake_bias = 0.0
scene.cycles.use_denoising = False
scene.cycles.samples = 10
scene.cycles.sampling_pattern = 'TABULATED_SOBOL'
scene.cycles.light_sampling_threshold = 0.0
scene.cycles.use_adaptive_sampling = False
scene.cycles.use_light_tree = False
scene.cycles.blur_glossy = 0.0
scene.cycles.volume_bounces = 1
scene.cycles.pixel_filter_type = 'GAUSSIAN'
scene.cycles.sample_clamp_indirect = 0.0
scene.view_settings.view_transform = 'Standard'
bpy.context.view_layer.update()

# ---- added for rendering (the .blend has no active camera and no usable light): camera, sun
cam_auto = bpy.data.cameras.new('AutoCamera')
cam_auto.lens = 50.0
cam_auto.sensor_width = 36.0
cam_auto.clip_end = 1000.0
ob_auto_camera = bpy.data.objects.new('AutoCamera', cam_auto)
scene.collection.objects.link(ob_auto_camera)
ob_auto_camera.location = (2.69509, -3.15911, 2.53107)
ob_auto_camera.rotation_euler = (1.09748, -7.21219e-08, 0.694738)
scene.camera = ob_auto_camera
light_auto_sun = bpy.data.lights.new('AutoSun', 'SUN')
light_auto_sun.energy = 3.0
light_auto_sun.angle = 0.0523599
ob_auto_sun = bpy.data.objects.new('AutoSun', light_auto_sun)
scene.collection.objects.link(ob_auto_sun)
ob_auto_sun.rotation_euler = (0.872665, 0.174533, 0.523599)
bpy.context.view_layer.update()
